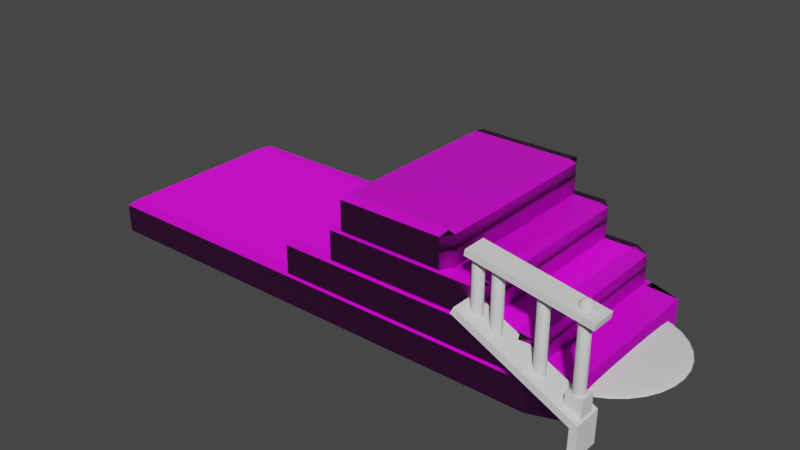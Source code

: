 # Source: StairsOtherworldly.blend  (saved by Blender 3.6.11; exported with 4.5.12 LTS)
import bpy
from mathutils import Matrix  # noqa: F401  (used for matrix-valued properties, if any)

bpy.ops.wm.read_factory_settings(use_empty=True)
scene = bpy.context.scene
scene.name = 'Scene'

# ---- collections
col_collection = bpy.data.collections.new('Collection'); scene.collection.children.link(col_collection)

# ---- images (referenced by path relative to the original .blend; pixels are not part of the script)
import os
ASSET_DIR = os.environ.get("B2B_ASSET_DIR", "")  # directory of the original .blend (textures are referenced by path, not embedded)
HERE = os.path.dirname(os.path.abspath(__file__))  # packed textures are extracted next to this script under _unpacked/

def load_image(name, relpath, width, height, colorspace="sRGB"):
    """Load a texture the original file referenced (path relative to the .blend, or extracted next to this script)."""
    p = next((c for c in (os.path.join(HERE, relpath), os.path.join(ASSET_DIR, relpath)) if relpath and os.path.exists(c)), "")
    if p:
        img = bpy.data.images.load(p, check_existing=True)
        img.name = name
    else:  # same state as the original file: an image datablock whose file is absent (Cycles renders it pink)
        img = bpy.data.images.new(name, width, height)
        img.source = "FILE"
        img.filepath = "//" + (relpath or name)
    img.colorspace_settings.name = colorspace
    return img
img_stairsotherworldly_defaultmaterial_basemap_png = load_image('StairsOtherworldly_DefaultMaterial_BaseMap.png', 'kitchaos stair carpet/StairsOtherworldly_DefaultMaterial_BaseMap.png', 1024, 1024, 'sRGB')
img_stairsotherworldly_defaultmaterial_normal_png = load_image('StairsOtherworldly_DefaultMaterial_Normal.png', 'kitchaos stair carpet/StairsOtherworldly_DefaultMaterial_Normal.png', 1024, 1024, 'Non-Color')

# ---- materials (node trees are filled in below, after node groups)
mat_material = bpy.data.materials.new('Material')
mat_material.use_transparent_shadow = False

# ---- node groups
ng_auto_smooth = bpy.data.node_groups.new('Auto Smooth', 'GeometryNodeTree')
_s = ng_auto_smooth.interface.new_socket(name='Geometry', in_out='OUTPUT', socket_type='NodeSocketGeometry')
_s = ng_auto_smooth.interface.new_socket(name='Geometry', in_out='INPUT', socket_type='NodeSocketGeometry')
_s = ng_auto_smooth.interface.new_socket(name='Angle', in_out='INPUT', socket_type='NodeSocketFloat')
_s.subtype = 'ANGLE'
_s.min_value = 0.0
_s.max_value = 3.142
ng_auto_smooth.is_modifier = True
_N = ng_auto_smooth.nodes; _L = ng_auto_smooth.links
n0 = _N.new('NodeGroupOutput'); n0.name = 'Group Output'; n0.location = (480, -100)
n1 = _N.new('NodeGroupInput'); n1.name = 'Group Input'; n1.location = (-420, -300)
n2 = _N.new('NodeGroupInput'); n2.name = 'Group Input.001'; n2.location = (-60, -100)
n3 = _N.new('GeometryNodeSetShadeSmooth'); n3.name = 'Set Shade Smooth'; n3.location = (120, -100)
n3.domain = 'EDGE'
n4 = _N.new('GeometryNodeSetShadeSmooth'); n4.name = 'Set Shade Smooth.001'; n4.location = (300, -100)
n5 = _N.new('GeometryNodeInputMeshEdgeAngle'); n5.name = 'Edge Angle'; n5.location = (-420, -220)
n6 = _N.new('GeometryNodeInputEdgeSmooth'); n6.name = 'Is Edge Smooth'; n6.location = (-60, -160)
n7 = _N.new('GeometryNodeInputShadeSmooth'); n7.name = 'Is Face Smooth'; n7.location = (-240, -340)
n8 = _N.new('FunctionNodeBooleanMath'); n8.name = 'Boolean Math'; n8.location = (-60, -220)
n9 = _N.new('FunctionNodeCompare'); n9.name = 'Compare'; n9.location = (-240, -180)
n9.operation = 'LESS_EQUAL'
_L.new(n5.outputs[0], n9.inputs[0])
_L.new(n4.outputs[0], n0.inputs[0])
_L.new(n1.outputs[1], n9.inputs[1])
_L.new(n9.outputs[0], n8.inputs[0])
_L.new(n7.outputs[0], n8.inputs[1])
_L.new(n2.outputs[0], n3.inputs[0])
_L.new(n6.outputs[0], n3.inputs[1])
_L.new(n3.outputs[0], n4.inputs[0])
_L.new(n8.outputs[0], n3.inputs[2])
n0.is_active_output = True

# ---- material node trees
mat_material.use_nodes = True; mat_material.node_tree.nodes.clear()
_N = mat_material.node_tree.nodes; _L = mat_material.node_tree.links
n0 = _N.new('ShaderNodeOutputMaterial'); n0.name = 'Material Output'; n0.location = (300, 300)
n1 = _N.new('ShaderNodeBsdfPrincipled'); n1.name = 'Principled BSDF'; n1.location = (10, 300)
n1.distribution = 'GGX'
n1.subsurface_method = 'RANDOM_WALK_SKIN'
n1.inputs[3].default_value = 1.45
n1.inputs[27].default_value = (0.0, 0.0, 0.0, 1.0)
n1.inputs[28].default_value = 1.0
n2 = _N.new('ShaderNodeTexImage'); n2.name = 'Image Texture'; n2.location = (88, -40)
n2.label = 'Base Color'
n2.image = img_stairsotherworldly_defaultmaterial_basemap_png
n3 = _N.new('ShaderNodeTexImage'); n3.name = 'Image Texture.001'; n3.location = (88, -320)
n3.label = 'Normal'
n3.image = img_stairsotherworldly_defaultmaterial_normal_png
n4 = _N.new('ShaderNodeNormalMap'); n4.name = 'Normal Map'; n4.location = (-240, 220)
n5 = _N.new('ShaderNodeMapping'); n5.name = 'Mapping'; n5.location = (230, -40)
n6 = _N.new('NodeReroute'); n6.name = 'Reroute'; n6.location = (38, -420)
n6.width = 16
n6.socket_idname = 'NodeSocketVector'
n7 = _N.new('ShaderNodeTexCoord'); n7.name = 'Texture Coordinate'; n7.location = (30, -40)
n8 = _N.new('NodeFrame'); n8.name = 'Frame'; n8.location = (-1270, 340)
n8.label = 'Mapping'
n8.width = 400
n9 = _N.new('NodeFrame'); n9.name = 'Frame.001'; n9.location = (-628, 540)
n9.label = 'Textures'
n9.width = 358
n2.parent = n9
n3.parent = n9
n5.parent = n8
n6.parent = n9
n7.parent = n8
_L.new(n1.outputs[0], n0.inputs[0])
_L.new(n2.outputs[0], n1.inputs[0])
_L.new(n3.outputs[0], n4.inputs[1])
_L.new(n4.outputs[0], n1.inputs[5])
_L.new(n6.outputs[0], n2.inputs[0])
_L.new(n6.outputs[0], n3.inputs[0])
_L.new(n5.outputs[0], n6.inputs[0])
_L.new(n7.outputs[2], n5.inputs[0])
n0.is_active_output = True

# ---- world
world_world = bpy.data.worlds.new('World'); scene.world = world_world
world_world.use_nodes = True; world_world.node_tree.nodes.clear()
_N = world_world.node_tree.nodes; _L = world_world.node_tree.links
n0 = _N.new('ShaderNodeOutputWorld'); n0.name = 'World Output'; n0.location = (300, 300)
n1 = _N.new('ShaderNodeBackground'); n1.name = 'Background'; n1.location = (10, 300)
n1.inputs[0].default_value = (0.05088, 0.05088, 0.05088, 1.0)
_L.new(n1.outputs[0], n0.inputs[0])
n0.is_active_output = True
world_world.color = (0.05088, 0.05088, 0.05088)
world_world.use_sun_shadow = False
world_world.sun_shadow_jitter_overblur = 0.0

# ---- meshes
me_cube = bpy.data.meshes.new('Cube')
me_cube.from_pydata([(-0.8853, -0.8853, -1.0), (-0.8853, -1.0, -0.8853), (-0.8853, -1.0, 0.8853), (-0.8853, -0.8853, 1.0), (-0.8853, 0.8853, -1.0), (-0.8853, 1.0, -0.8853), (-0.8853, 0.8853, 1.0), (-0.8853, 1.0, 0.8853), (0.8853, -0.8853, -1.0), (1.0, -0.8853, -0.8853), (0.8853, -1.0, -0.8853), (0.8853, -0.8853, 1.0), (0.8853, -1.0, 0.8853), (1.0, -0.8853, 0.8853), (0.8853, 0.8853, -1.0), (0.8853, 1.0, -0.8853), (1.0, 0.8853, -0.8853), (0.8853, 0.8853, 1.0), (1.0, 0.8853, 0.8853), (0.8853, 1.0, 0.8853), (-0.05334, -0.8853, 0.9942), (-0.05334, -1.0, 1.109), (-0.05334, -1.0, 2.879), (-0.05334, -0.8853, 2.994), (-0.05334, 0.8853, 0.9942), (-0.05334, 1.0, 1.109), (-0.05334, 0.8853, 2.994), (-0.05334, 1.0, 2.879), (0.8215, -0.8853, 0.9942), (0.8782, -0.8853, 1.109), (0.8215, -1.0, 1.109), (0.8215, -0.8853, 2.994), (0.8215, -1.0, 2.879), (0.8782, -0.8853, 2.879), (0.8215, 0.8853, 0.9942), (0.8215, 1.0, 1.109), (0.8782, 0.8853, 1.109), (0.8215, 0.8853, 2.994), (0.8782, 0.8853, 2.879), (0.8215, 1.0, 2.879), (0.1423, -0.8853, 3.021), (0.1423, -1.0, 3.136), (0.1423, -1.0, 4.906), (0.1423, -0.8853, 5.021), (0.1423, 0.8853, 3.021), (0.1423, 1.0, 3.136), (0.1423, 0.8853, 5.021), (0.1423, 1.0, 4.906), (0.688, -0.8853, 3.021), (0.7234, -0.8853, 3.136), (0.688, -1.0, 3.136), (0.688, -0.8853, 5.021), (0.688, -1.0, 4.906), (0.7234, -0.8853, 4.906), (0.688, 0.8853, 3.021), (0.688, 1.0, 3.136), (0.7234, 0.8853, 3.136), (0.688, 0.8853, 5.021), (0.7234, 0.8853, 4.906), (0.688, 1.0, 4.906), (0.1903, -0.8853, 5.027), (0.1903, -1.0, 5.141), (0.1903, -1.0, 6.912), (0.1903, -0.8853, 7.027), (0.1903, 0.8853, 5.027), (0.1903, 1.0, 5.141), (0.1903, 0.8853, 7.027), (0.1903, 1.0, 6.912), (0.5698, -0.8853, 5.027), (0.5944, -0.8853, 5.141), (0.5698, -1.0, 5.141), (0.5698, -0.8853, 7.027), (0.5698, -1.0, 6.912), (0.5944, -0.8853, 6.912), (0.5698, 0.8853, 5.027), (0.5698, 1.0, 5.141), (0.5944, 0.8853, 5.141), (0.5698, 0.8853, 7.027), (0.5944, 0.8853, 6.912), (0.5698, 1.0, 6.912)], [], [(10, 12, 2, 1), (16, 18, 13, 9), (17, 6, 3, 11), (5, 7, 19, 15), (8, 9, 10), (11, 12, 13), (14, 15, 16), (17, 18, 19), (14, 4, 5, 15), (6, 17, 19, 7), (18, 16, 15, 19), (8, 14, 16, 9), (17, 11, 13, 18), (12, 10, 9, 13), (0, 8, 10, 1), (11, 3, 2, 12), (4, 14, 8, 0), (30, 32, 22, 21), (36, 38, 33, 29), (37, 26, 23, 31), (25, 27, 39, 35), (28, 29, 30), (31, 32, 33), (34, 35, 36), (37, 38, 39), (34, 24, 25, 35), (26, 37, 39, 27), (38, 36, 35, 39), (28, 34, 36, 29), (37, 31, 33, 38), (32, 30, 29, 33), (20, 28, 30, 21), (31, 23, 22, 32), (24, 34, 28, 20), (50, 52, 42, 41), (56, 58, 53, 49), (57, 46, 43, 51), (45, 47, 59, 55), (48, 49, 50), (51, 52, 53), (54, 55, 56), (57, 58, 59), (54, 44, 45, 55), (46, 57, 59, 47), (58, 56, 55, 59), (48, 54, 56, 49), (57, 51, 53, 58), (52, 50, 49, 53), (40, 48, 50, 41), (51, 43, 42, 52), (44, 54, 48, 40), (70, 72, 62, 61), (76, 78, 73, 69), (77, 66, 63, 71), (65, 67, 79, 75), (68, 69, 70), (71, 72, 73), (74, 75, 76), (77, 78, 79), (74, 64, 65, 75), (66, 77, 79, 67), (78, 76, 75, 79), (68, 74, 76, 69), (77, 71, 73, 78), (72, 70, 69, 73), (60, 68, 70, 61), (71, 63, 62, 72), (64, 74, 68, 60)])
me_cube.polygons.foreach_set('use_smooth', [True] * 68)
_uv = me_cube.uv_layers.new(name='UVMap')
_uv.uv.foreach_set('vector', [0.4994, 0.5006, 0.4994, 0.7494, 0.2506, 0.7494, 0.2506, 0.5006, 0.0005897, 0.2506, 0.2494, 0.2506, 0.2494, 0.4994, 0.0005897, 0.4994, 0.7494, 0.2494, 0.5006, 0.2494, 0.5006, 0.0005897, 0.7494, 0.0005897, 0.2506, 0.4994, 0.2506, 0.2506, 0.4994, 0.2506, 0.4994, 0.4994, 0.8051, 0.7506, 0.8051, 0.7734, 0.7853, 0.762, 0.7644, 0.762, 0.7841, 0.7506, 0.7841, 0.7734, 0.7644, 0.7986, 0.7841, 0.81, 0.7644, 0.8214, 0.7644, 0.786, 0.7841, 0.7746, 0.7841, 0.7974, 0.9508, 0.7494, 0.9508, 0.5006, 0.9736, 0.5006, 0.9736, 0.7494, 0.9754, 0.0005897, 0.9754, 0.2494, 0.9526, 0.2494, 0.9526, 0.0005897, 0.2121, 0.9994, 0.2121, 0.7506, 0.2349, 0.7506, 0.2349, 0.9994, 0.9748, 0.7494, 0.9748, 0.5006, 0.9976, 0.5006, 0.9976, 0.7494, 0.9994, 0.0005897, 0.9994, 0.2494, 0.9766, 0.2494, 0.9766, 0.0005897, 0.2506, 0.9994, 0.2506, 0.7506, 0.2734, 0.7506, 0.2734, 0.9994, 0.1641, 0.9994, 0.1641, 0.7506, 0.1869, 0.7506, 0.1869, 0.9994, 0.2109, 0.7506, 0.2109, 0.9994, 0.1881, 0.9994, 0.1881, 0.7506, 0.2494, 0.5006, 0.2494, 0.7494, 0.0005897, 0.7494, 0.0005897, 0.5006, 0.6235, 0.5006, 0.6235, 0.7494, 0.5006, 0.7494, 0.5006, 0.5006, 0.2494, 0.0005897, 0.2494, 0.2494, 0.0005897, 0.2494, 0.0005897, 0.0005897, 0.8735, 0.2494, 0.7506, 0.2494, 0.7506, 0.0005897, 0.8735, 0.0005897, 0.7488, 0.7494, 0.7488, 0.5006, 0.8718, 0.5006, 0.8718, 0.7494, 0.4798, 0.7506, 0.4937, 0.762, 0.4798, 0.7734, 0.4798, 0.813, 0.4974, 0.7986, 0.4974, 0.8165, 0.7853, 0.7986, 0.8029, 0.813, 0.7853, 0.8165, 0.4937, 0.7974, 0.4798, 0.786, 0.4937, 0.7746, 0.5006, 0.8735, 0.5006, 0.7506, 0.5234, 0.7506, 0.5234, 0.8735, 0.4558, 0.8735, 0.4558, 0.7506, 0.4786, 0.7506, 0.4786, 0.8735, 0.98, 0.4994, 0.98, 0.2506, 0.998, 0.2506, 0.998, 0.4994, 0.2746, 0.9994, 0.2746, 0.7506, 0.2926, 0.7506, 0.2926, 0.9994, 0.3117, 0.7506, 0.3117, 0.9994, 0.2937, 0.9994, 0.2937, 0.7506, 0.9608, 0.4994, 0.9608, 0.2506, 0.9788, 0.2506, 0.9788, 0.4994, 0.5714, 0.7506, 0.5714, 0.8735, 0.5486, 0.8735, 0.5486, 0.7506, 0.5474, 0.7506, 0.5474, 0.8735, 0.5246, 0.8735, 0.5246, 0.7506, 0.6247, 0.5006, 0.7477, 0.5006, 0.7477, 0.7494, 0.6247, 0.7494, 0.9497, 0.5006, 0.9497, 0.7494, 0.873, 0.7494, 0.873, 0.5006, 0.4994, 0.0005897, 0.4994, 0.2494, 0.2506, 0.2494, 0.2506, 0.0005897, 0.7506, 0.2506, 0.8273, 0.2506, 0.8273, 0.4994, 0.7506, 0.4994, 0.9514, 0.0005897, 0.9514, 0.2494, 0.8747, 0.2494, 0.8747, 0.0005897, 0.8201, 0.7805, 0.8201, 0.7974, 0.8033, 0.7959, 0.2361, 0.7974, 0.2361, 0.7746, 0.2485, 0.786, 0.7853, 0.7805, 0.8021, 0.7959, 0.7853, 0.7974, 0.2485, 0.7734, 0.2361, 0.762, 0.2485, 0.7506, 0.6193, 0.7506, 0.6193, 0.8273, 0.5965, 0.8273, 0.5965, 0.7506, 0.5725, 0.8273, 0.5725, 0.7506, 0.5953, 0.7506, 0.5953, 0.8273, 0.3129, 0.9994, 0.3129, 0.7506, 0.3298, 0.7506, 0.3298, 0.9994, 0.3671, 0.9994, 0.367, 0.7506, 0.3839, 0.7506, 0.3839, 0.9994, 0.3659, 0.7506, 0.3659, 0.9994, 0.349, 0.9994, 0.349, 0.7506, 0.3309, 0.9994, 0.3309, 0.7506, 0.3478, 0.7506, 0.3478, 0.9994, 0.6433, 0.7506, 0.6433, 0.8273, 0.6205, 0.8273, 0.6205, 0.7506, 0.6673, 0.7506, 0.6673, 0.8273, 0.6445, 0.8273, 0.6445, 0.7506, 0.8285, 0.2506, 0.9051, 0.2506, 0.9051, 0.4994, 0.8285, 0.4994, 0.9597, 0.2506, 0.9597, 0.4994, 0.9063, 0.4994, 0.9063, 0.2506, 0.7494, 0.2506, 0.7494, 0.4994, 0.5006, 0.4994, 0.5006, 0.2506, 0.0005897, 0.7506, 0.05392, 0.7506, 0.05392, 0.9994, 0.0005897, 0.9994, 0.1629, 0.7506, 0.1629, 0.9994, 0.1096, 0.9994, 0.1096, 0.7506, 0.8206, 0.8143, 0.8041, 0.815, 0.8041, 0.7986, 0.6861, 0.8209, 0.7026, 0.8051, 0.7026, 0.8216, 0.8181, 0.7506, 0.8181, 0.7734, 0.8062, 0.762, 0.6685, 0.8058, 0.6849, 0.8051, 0.6849, 0.8216, 0.7632, 0.7506, 0.7632, 0.8039, 0.7404, 0.8039, 0.7404, 0.7506, 0.7164, 0.8039, 0.7164, 0.7506, 0.7392, 0.7506, 0.7392, 0.8039, 0.3851, 0.9994, 0.3851, 0.7506, 0.4016, 0.7506, 0.4016, 0.9994, 0.4028, 0.9994, 0.4028, 0.7506, 0.4193, 0.7506, 0.4193, 0.9994, 0.4546, 0.7506, 0.4546, 0.9994, 0.4381, 0.9994, 0.4381, 0.7506, 0.4204, 0.9994, 0.4204, 0.7506, 0.4369, 0.7506, 0.4369, 0.9994, 0.6685, 0.8039, 0.6685, 0.7506, 0.6913, 0.7506, 0.6913, 0.8039, 0.7152, 0.7506, 0.7152, 0.8039, 0.6924, 0.8039, 0.6924, 0.7506, 0.0551, 0.7506, 0.1084, 0.7506, 0.1084, 0.9994, 0.0551, 0.9994])
me_cube.materials.append(mat_material)
me_cube.use_remesh_fix_poles = True
me_cube.use_remesh_preserve_attributes = False
me_cube.update()
me_sphere = bpy.data.meshes.new('Sphere')
me_sphere.from_pydata([(0.0, 0.5556, 0.8315), (0.0, 0.8315, 0.5556), (0.0, 0.9808, 0.1951), (0.0, 0.8315, -0.5556), (0.1084, 0.5449, 0.8315), (0.1622, 0.8155, 0.5556), (0.1913, 0.9619, 0.1951), (0.1951, 0.9808, -4.371e-08), (0.1913, 0.9619, -0.1951), (0.1622, 0.8155, -0.5556), (0.2126, 0.5133, 0.8315), (0.3182, 0.7682, 0.5556), (0.3753, 0.9061, 0.1951), (0.3827, 0.9239, -4.371e-08), (0.3753, 0.9061, -0.1951), (0.3182, 0.7682, -0.5556), (0.3087, 0.4619, 0.8315), (0.4619, 0.6913, 0.5556), (0.5449, 0.8155, 0.1951), (0.5556, 0.8315, -4.371e-08), (0.5449, 0.8155, -0.1951), (0.4619, 0.6913, -0.5556), (0.3928, 0.3928, 0.8315), (0.5879, 0.5879, 0.5556), (0.6935, 0.6935, 0.1951), (0.7071, 0.7071, -4.371e-08), (0.6935, 0.6935, -0.1951), (0.5879, 0.5879, -0.5556), (0.4619, 0.3087, 0.8315), (0.6913, 0.4619, 0.5556), (0.8155, 0.5449, 0.1951), (0.8315, 0.5556, -4.371e-08), (0.8155, 0.5449, -0.1951), (0.6913, 0.4619, -0.5556), (0.5133, 0.2126, 0.8315), (0.7682, 0.3182, 0.5556), (0.9061, 0.3753, 0.1951), (0.9239, 0.3827, -4.371e-08), (0.9061, 0.3753, -0.1951), (0.7682, 0.3182, -0.5556), (0.5449, 0.1084, 0.8315), (0.8155, 0.1622, 0.5556), (0.9619, 0.1913, 0.1951), (0.9808, 0.1951, -4.371e-08), (0.9619, 0.1913, -0.1951), (0.8155, 0.1622, -0.5556), (0.5556, -1.134e-07, 0.8315), (0.8315, -9.109e-08, 0.5556), (0.9808, -9.109e-08, 0.1951), (1.0, -1.656e-07, -4.371e-08), (0.9808, -9.109e-08, -0.1951), (0.8315, -1.06e-07, -0.5556), (0.5449, -0.1084, 0.8315), (0.8155, -0.1622, 0.5556), (0.9619, -0.1913, 0.1951), (0.9808, -0.1951, -4.371e-08), (0.9619, -0.1913, -0.1951), (0.8155, -0.1622, -0.5556), (0.5133, -0.2126, 0.8315), (0.7682, -0.3182, 0.5556), (0.9061, -0.3753, 0.1951), (0.9239, -0.3827, -4.371e-08), (0.9061, -0.3753, -0.1951), (0.7682, -0.3182, -0.5556), (0.4619, -0.3087, 0.8315), (0.6913, -0.4619, 0.5556), (0.8155, -0.5449, 0.1951), (0.8315, -0.5556, -4.371e-08), (0.8155, -0.5449, -0.1951), (0.6913, -0.4619, -0.5556), (0.3928, -0.3928, 0.8315), (0.5879, -0.5879, 0.5556), (0.6935, -0.6935, 0.1951), (0.7071, -0.7071, -4.371e-08), (0.6935, -0.6935, -0.1951), (0.5879, -0.5879, -0.5556), (0.3087, -0.4619, 0.8315), (0.4619, -0.6913, 0.5556), (0.5449, -0.8155, 0.1951), (0.5556, -0.8315, -4.371e-08), (0.5449, -0.8155, -0.1951), (0.4619, -0.6913, -0.5556), (0.2126, -0.5133, 0.8315), (0.3182, -0.7682, 0.5556), (0.3753, -0.9061, 0.1951), (0.3827, -0.9239, -4.371e-08), (0.3753, -0.9061, -0.1951), (0.3182, -0.7682, -0.5556), (0.1084, -0.5449, 0.8315), (0.1622, -0.8155, 0.5556), (0.1913, -0.9619, 0.1951), (0.1951, -0.9808, -4.371e-08), (0.1913, -0.9619, -0.1951), (0.1622, -0.8155, -0.5556), (-6.49e-08, -0.5556, 0.8315), (-1.275e-08, -0.8315, 0.5556), (-7.235e-08, -0.9808, 0.1951), (-2.661e-07, -1.0, -4.371e-08), (-7.235e-08, -0.9808, -0.1951), (-4.255e-08, -0.8315, -0.5556), (-0.1084, -0.5449, 0.8315), (-0.1622, -0.8155, 0.5556), (-0.1913, -0.9619, 0.1951), (-0.1951, -0.9808, -4.371e-08), (-0.1913, -0.9619, -0.1951), (-0.1622, -0.8155, -0.5556), (-0.2126, -0.5133, 0.8315), (-0.3182, -0.7682, 0.5556), (-0.3753, -0.9061, 0.1951), (-0.3827, -0.9239, -4.371e-08), (-0.3753, -0.9061, -0.1951), (-0.3182, -0.7682, -0.5556), (-0.3087, -0.4619, 0.8315), (-0.4619, -0.6913, 0.5556), (-0.5449, -0.8155, 0.1951), (-0.5556, -0.8315, -4.371e-08), (-0.5449, -0.8155, -0.1951), (-0.4619, -0.6913, -0.5556), (-0.3928, -0.3928, 0.8315), (-0.5879, -0.5879, 0.5556), (-0.6935, -0.6935, 0.1951), (-0.7071, -0.7071, -4.371e-08), (-0.6935, -0.6935, -0.1951), (-0.5879, -0.5879, -0.5556), (-0.4619, -0.3087, 0.8315), (-0.6913, -0.4619, 0.5556), (-0.8155, -0.5449, 0.1951), (-0.8315, -0.5556, -4.371e-08), (-0.8155, -0.5449, -0.1951), (-0.6913, -0.4619, -0.5556), (-8.077e-08, -1.209e-07, 1.0), (-0.5133, -0.2126, 0.8315), (-0.7682, -0.3182, 0.5556), (-0.9061, -0.3753, 0.1951), (-0.9239, -0.3827, -4.371e-08), (-0.9061, -0.3753, -0.1951), (-0.7682, -0.3182, -0.5556), (-0.5449, -0.1084, 0.8315), (-0.8155, -0.1622, 0.5556), (-0.9619, -0.1913, 0.1951), (-0.9808, -0.1951, -4.371e-08), (-0.9619, -0.1913, -0.1951), (-0.8155, -0.1622, -0.5556), (-0.5556, 5.771e-09, 0.8315), (-0.8315, -4.638e-08, 0.5556), (-0.9808, 7.283e-08, 0.1951), (-1.0, 3.858e-07, -4.371e-08), (-0.9808, 7.283e-08, -0.1951), (-0.8315, -3.148e-08, -0.5556), (-0.5449, 0.1084, 0.8315), (-0.8155, 0.1622, 0.5556), (-0.9619, 0.1913, 0.1951), (-0.9808, 0.1951, -4.371e-08), (-0.9619, 0.1913, -0.1951), (-0.8155, 0.1622, -0.5556), (-0.5133, 0.2126, 0.8315), (-0.7682, 0.3182, 0.5556), (-0.9061, 0.3753, 0.1951), (-0.9239, 0.3827, -4.371e-08), (-0.9061, 0.3753, -0.1951), (-0.7682, 0.3182, -0.5556), (-0.4619, 0.3087, 0.8315), (-0.6913, 0.4619, 0.5556), (-0.8155, 0.5449, 0.1951), (-0.8315, 0.5556, -4.371e-08), (-0.8155, 0.5449, -0.1951), (-0.6913, 0.4619, -0.5556), (-0.3928, 0.3928, 0.8315), (-0.5879, 0.5879, 0.5556), (-0.6935, 0.6935, 0.1951), (-0.7071, 0.7071, -4.371e-08), (-0.6935, 0.6935, -0.1951), (-0.5879, 0.5879, -0.5556), (-0.3087, 0.4619, 0.8315), (-0.4619, 0.6913, 0.5556), (-0.5449, 0.8155, 0.1951), (-0.5556, 0.8315, -4.371e-08), (-0.5449, 0.8155, -0.1951), (-0.4619, 0.6913, -0.5556), (-0.2126, 0.5133, 0.8315), (-0.3182, 0.7682, 0.5556), (-0.3753, 0.9061, 0.1951), (-0.3827, 0.9239, -4.371e-08), (-0.3753, 0.9061, -0.1951), (-0.3182, 0.7682, -0.5556), (-0.1084, 0.5449, 0.8315), (-0.1622, 0.8155, 0.5556), (-0.1913, 0.9619, 0.1951), (-0.1951, 0.9808, -4.371e-08), (-0.1913, 0.9619, -0.1951), (-0.1622, 0.8155, -0.5556), (5.386e-07, 1.0, -4.371e-08), (2.257e-07, 0.9808, -0.1951), (0.0, -8.742e-08, -1.0)], [], [(3, 192, 8, 9), (192, 191, 7, 8), (1, 0, 4, 5), (9, 15, 193), (2, 1, 5, 6), (10, 130, 16), (191, 2, 6, 7), (4, 130, 10), (21, 193, 15), (7, 6, 12, 13), (8, 7, 13, 14), (5, 4, 10, 11), (6, 5, 11, 12), (27, 193, 21), (11, 10, 16, 17), (9, 8, 14, 15), (12, 11, 17, 18), (16, 130, 22), (13, 12, 18, 19), (15, 14, 20, 21), (14, 13, 19, 20), (22, 130, 28), (19, 18, 24, 25), (21, 20, 26, 27), (20, 19, 25, 26), (17, 16, 22, 23), (33, 193, 27), (18, 17, 23, 24), (22, 28, 29, 23), (39, 193, 33), (24, 23, 29, 30), (28, 130, 34), (25, 24, 30, 31), (27, 26, 32, 33), (26, 25, 31, 32), (34, 130, 40), (33, 32, 38, 39), (32, 31, 37, 38), (29, 28, 34, 35), (45, 193, 39), (30, 29, 35, 36), (36, 35, 41, 42), (51, 193, 45), (31, 30, 36, 37), (40, 130, 46), (37, 36, 42, 43), (39, 38, 44, 45), (38, 37, 43, 44), (35, 34, 40, 41), (45, 44, 50, 51), (46, 130, 52), (41, 40, 46, 47), (51, 57, 193), (42, 41, 47, 48), (48, 47, 53, 54), (43, 42, 48, 49), (44, 43, 49, 50), (52, 130, 58), (63, 193, 57), (49, 48, 54, 55), (51, 50, 56, 57), (50, 49, 55, 56), (47, 46, 52, 53), (58, 130, 64), (57, 56, 62, 63), (63, 69, 193), (53, 52, 58, 59), (54, 53, 59, 60), (59, 65, 66, 60), (55, 54, 60, 61), (56, 55, 61, 62), (75, 193, 69), (64, 130, 70), (61, 60, 66, 67), (63, 62, 68, 69), (62, 61, 67, 68), (59, 58, 64, 65), (70, 130, 76), (68, 74, 75, 69), (65, 64, 70, 71), (75, 81, 193), (66, 65, 71, 72), (71, 77, 78, 72), (67, 66, 72, 73), (68, 67, 73, 74), (76, 130, 82), (87, 193, 81), (73, 72, 78, 79), (74, 73, 79, 80), (71, 70, 76, 77), (77, 76, 82, 83), (80, 86, 87, 81), (75, 74, 80, 81), (87, 93, 193), (78, 77, 83, 84), (82, 130, 88), (79, 78, 84, 85), (80, 79, 85, 86), (88, 130, 94), (99, 193, 93), (85, 84, 90, 91), (86, 85, 91, 92), (83, 82, 88, 89), (84, 83, 89, 90), (105, 193, 99), (88, 94, 95, 89), (87, 86, 92, 93), (90, 89, 95, 96), (94, 130, 100), (91, 90, 96, 97), (93, 92, 98, 99), (92, 91, 97, 98), (100, 130, 106), (99, 98, 104, 105), (98, 97, 103, 104), (95, 94, 100, 101), (111, 193, 105), (96, 95, 101, 102), (100, 106, 107, 101), (117, 193, 111), (97, 96, 102, 103), (102, 101, 107, 108), (106, 130, 112), (103, 102, 108, 109), (105, 104, 110, 111), (104, 103, 109, 110), (112, 130, 118), (111, 110, 116, 117), (110, 109, 115, 116), (107, 106, 112, 113), (123, 193, 117), (108, 107, 113, 114), (114, 113, 119, 120), (109, 108, 114, 115), (129, 193, 123), (118, 130, 124), (115, 114, 120, 121), (117, 116, 122, 123), (116, 115, 121, 122), (113, 112, 118, 119), (123, 122, 128, 129), (124, 130, 131), (119, 118, 124, 125), (129, 136, 193), (120, 119, 125, 126), (126, 125, 132, 133), (121, 120, 126, 127), (122, 121, 127, 128), (130, 137, 131), (142, 193, 136), (127, 126, 133, 134), (129, 128, 135, 136), (128, 127, 134, 135), (125, 124, 131, 132), (137, 130, 143), (136, 135, 141, 142), (142, 148, 193), (132, 131, 137, 138), (133, 132, 138, 139), (138, 144, 145, 139), (134, 133, 139, 140), (135, 134, 140, 141), (154, 193, 148), (143, 130, 149), (140, 139, 145, 146), (142, 141, 147, 148), (141, 140, 146, 147), (138, 137, 143, 144), (144, 143, 149, 150), (147, 153, 154, 148), (154, 160, 193), (145, 144, 150, 151), (149, 130, 155), (146, 145, 151, 152), (147, 146, 152, 153), (155, 130, 161), (166, 193, 160), (152, 151, 157, 158), (153, 152, 158, 159), (150, 149, 155, 156), (151, 150, 156, 157), (172, 193, 166), (156, 155, 161, 162), (154, 153, 159, 160), (157, 156, 162, 163), (161, 130, 167), (158, 157, 163, 164), (160, 159, 165, 166), (159, 158, 164, 165), (167, 130, 173), (164, 163, 169, 170), (166, 165, 171, 172), (165, 164, 170, 171), (162, 161, 167, 168), (178, 193, 172), (163, 162, 168, 169), (167, 173, 174, 168), (184, 193, 178), (169, 168, 174, 175), (173, 130, 179), (170, 169, 175, 176), (172, 171, 177, 178), (171, 170, 176, 177), (179, 130, 185), (178, 177, 183, 184), (177, 176, 182, 183), (174, 173, 179, 180), (190, 193, 184), (175, 174, 180, 181), (179, 185, 186, 180), (3, 193, 190), (176, 175, 181, 182), (181, 180, 186, 187), (185, 130, 0), (182, 181, 187, 188), (184, 183, 189, 190), (183, 182, 188, 189), (190, 189, 192, 3), (189, 188, 191, 192), (186, 185, 0, 1), (187, 186, 1, 2), (188, 187, 2, 191), (0, 130, 4), (3, 9, 193)])
me_sphere.polygons.foreach_set('use_smooth', [True] * 224)
_uv = me_sphere.uv_layers.new(name='UVMap')
_uv.uv.foreach_set('vector', [0.75, 0.3125, 0.75, 0.4375, 0.7188, 0.4375, 0.7188, 0.3125, 0.75, 0.4375, 0.75, 0.5, 0.7188, 0.5, 0.7188, 0.4375, 0.75, 0.6875, 0.75, 0.8125, 0.7188, 0.8125, 0.7188, 0.6875, 0.7188, 0.3125, 0.6875, 0.3125, 0.7031, 0.0, 0.75, 0.5625, 0.75, 0.6875, 0.7188, 0.6875, 0.7188, 0.5625, 0.6875, 0.8125, 0.6719, 1.0, 0.6562, 0.8125, 0.75, 0.5, 0.75, 0.5625, 0.7188, 0.5625, 0.7188, 0.5, 0.7188, 0.8125, 0.7031, 1.0, 0.6875, 0.8125, 0.6562, 0.3125, 0.6719, 0.0, 0.6875, 0.3125, 0.7188, 0.5, 0.7188, 0.5625, 0.6875, 0.5625, 0.6875, 0.5, 0.7188, 0.4375, 0.7188, 0.5, 0.6875, 0.5, 0.6875, 0.4375, 0.7188, 0.6875, 0.7188, 0.8125, 0.6875, 0.8125, 0.6875, 0.6875, 0.7188, 0.5625, 0.7188, 0.6875, 0.6875, 0.6875, 0.6875, 0.5625, 0.625, 0.3125, 0.6406, 0.0, 0.6562, 0.3125, 0.6875, 0.6875, 0.6875, 0.8125, 0.6562, 0.8125, 0.6562, 0.6875, 0.7188, 0.3125, 0.7188, 0.4375, 0.6875, 0.4375, 0.6875, 0.3125, 0.6875, 0.5625, 0.6875, 0.6875, 0.6562, 0.6875, 0.6562, 0.5625, 0.6562, 0.8125, 0.6406, 1.0, 0.625, 0.8125, 0.6875, 0.5, 0.6875, 0.5625, 0.6562, 0.5625, 0.6562, 0.5, 0.6875, 0.3125, 0.6875, 0.4375, 0.6562, 0.4375, 0.6562, 0.3125, 0.6875, 0.4375, 0.6875, 0.5, 0.6562, 0.5, 0.6562, 0.4375, 0.625, 0.8125, 0.6094, 1.0, 0.5938, 0.8125, 0.6562, 0.5, 0.6562, 0.5625, 0.625, 0.5625, 0.625, 0.5, 0.6562, 0.3125, 0.6562, 0.4375, 0.625, 0.4375, 0.625, 0.3125, 0.6562, 0.4375, 0.6562, 0.5, 0.625, 0.5, 0.625, 0.4375, 0.6562, 0.6875, 0.6562, 0.8125, 0.625, 0.8125, 0.625, 0.6875, 0.5938, 0.3125, 0.6094, 0.0, 0.625, 0.3125, 0.6562, 0.5625, 0.6562, 0.6875, 0.625, 0.6875, 0.625, 0.5625, 0.625, 0.8125, 0.5938, 0.8125, 0.5938, 0.6875, 0.625, 0.6875, 0.5625, 0.3125, 0.5781, 0.0, 0.5938, 0.3125, 0.625, 0.5625, 0.625, 0.6875, 0.5938, 0.6875, 0.5938, 0.5625, 0.5938, 0.8125, 0.5781, 1.0, 0.5625, 0.8125, 0.625, 0.5, 0.625, 0.5625, 0.5938, 0.5625, 0.5938, 0.5, 0.625, 0.3125, 0.625, 0.4375, 0.5938, 0.4375, 0.5938, 0.3125, 0.625, 0.4375, 0.625, 0.5, 0.5938, 0.5, 0.5938, 0.4375, 0.5625, 0.8125, 0.5469, 1.0, 0.5312, 0.8125, 0.5938, 0.3125, 0.5938, 0.4375, 0.5625, 0.4375, 0.5625, 0.3125, 0.5938, 0.4375, 0.5938, 0.5, 0.5625, 0.5, 0.5625, 0.4375, 0.5938, 0.6875, 0.5938, 0.8125, 0.5625, 0.8125, 0.5625, 0.6875, 0.5312, 0.3125, 0.5469, 0.0, 0.5625, 0.3125, 0.5938, 0.5625, 0.5938, 0.6875, 0.5625, 0.6875, 0.5625, 0.5625, 0.5625, 0.5625, 0.5625, 0.6875, 0.5312, 0.6875, 0.5312, 0.5625, 0.5, 0.3125, 0.5156, 0.0, 0.5312, 0.3125, 0.5938, 0.5, 0.5938, 0.5625, 0.5625, 0.5625, 0.5625, 0.5, 0.5312, 0.8125, 0.5156, 1.0, 0.5, 0.8125, 0.5625, 0.5, 0.5625, 0.5625, 0.5312, 0.5625, 0.5312, 0.5, 0.5625, 0.3125, 0.5625, 0.4375, 0.5312, 0.4375, 0.5312, 0.3125, 0.5625, 0.4375, 0.5625, 0.5, 0.5312, 0.5, 0.5312, 0.4375, 0.5625, 0.6875, 0.5625, 0.8125, 0.5312, 0.8125, 0.5312, 0.6875, 0.5312, 0.3125, 0.5312, 0.4375, 0.5, 0.4375, 0.5, 0.3125, 0.5, 0.8125, 0.4844, 1.0, 0.4687, 0.8125, 0.5312, 0.6875, 0.5312, 0.8125, 0.5, 0.8125, 0.5, 0.6875, 0.5, 0.3125, 0.4687, 0.3125, 0.4844, 0.0, 0.5312, 0.5625, 0.5312, 0.6875, 0.5, 0.6875, 0.5, 0.5625, 0.5, 0.5625, 0.5, 0.6875, 0.4687, 0.6875, 0.4688, 0.5625, 0.5312, 0.5, 0.5312, 0.5625, 0.5, 0.5625, 0.5, 0.5, 0.5312, 0.4375, 0.5312, 0.5, 0.5, 0.5, 0.5, 0.4375, 0.4687, 0.8125, 0.4531, 1.0, 0.4375, 0.8125, 0.4375, 0.3125, 0.4531, 0.0, 0.4687, 0.3125, 0.5, 0.5, 0.5, 0.5625, 0.4688, 0.5625, 0.4687, 0.5, 0.5, 0.3125, 0.5, 0.4375, 0.4688, 0.4375, 0.4687, 0.3125, 0.5, 0.4375, 0.5, 0.5, 0.4687, 0.5, 0.4688, 0.4375, 0.5, 0.6875, 0.5, 0.8125, 0.4687, 0.8125, 0.4687, 0.6875, 0.4375, 0.8125, 0.4219, 1.0, 0.4062, 0.8125, 0.4687, 0.3125, 0.4688, 0.4375, 0.4375, 0.4375, 0.4375, 0.3125, 0.4375, 0.3125, 0.4062, 0.3125, 0.4219, 0.0, 0.4687, 0.6875, 0.4687, 0.8125, 0.4375, 0.8125, 0.4375, 0.6875, 0.4688, 0.5625, 0.4687, 0.6875, 0.4375, 0.6875, 0.4375, 0.5625, 0.4375, 0.6875, 0.4062, 0.6875, 0.4062, 0.5625, 0.4375, 0.5625, 0.4687, 0.5, 0.4688, 0.5625, 0.4375, 0.5625, 0.4375, 0.5, 0.4688, 0.4375, 0.4687, 0.5, 0.4375, 0.5, 0.4375, 0.4375, 0.375, 0.3125, 0.3906, 0.0, 0.4062, 0.3125, 0.4062, 0.8125, 0.3906, 1.0, 0.375, 0.8125, 0.4375, 0.5, 0.4375, 0.5625, 0.4062, 0.5625, 0.4062, 0.5, 0.4375, 0.3125, 0.4375, 0.4375, 0.4062, 0.4375, 0.4062, 0.3125, 0.4375, 0.4375, 0.4375, 0.5, 0.4062, 0.5, 0.4062, 0.4375, 0.4375, 0.6875, 0.4375, 0.8125, 0.4062, 0.8125, 0.4062, 0.6875, 0.375, 0.8125, 0.3594, 1.0, 0.3438, 0.8125, 0.4062, 0.4375, 0.375, 0.4375, 0.375, 0.3125, 0.4062, 0.3125, 0.4062, 0.6875, 0.4062, 0.8125, 0.375, 0.8125, 0.375, 0.6875, 0.375, 0.3125, 0.3438, 0.3125, 0.3594, 0.0, 0.4062, 0.5625, 0.4062, 0.6875, 0.375, 0.6875, 0.375, 0.5625, 0.375, 0.6875, 0.3438, 0.6875, 0.3438, 0.5625, 0.375, 0.5625, 0.4062, 0.5, 0.4062, 0.5625, 0.375, 0.5625, 0.375, 0.5, 0.4062, 0.4375, 0.4062, 0.5, 0.375, 0.5, 0.375, 0.4375, 0.3438, 0.8125, 0.3281, 1.0, 0.3125, 0.8125, 0.3125, 0.3125, 0.3281, 0.0, 0.3438, 0.3125, 0.375, 0.5, 0.375, 0.5625, 0.3438, 0.5625, 0.3437, 0.5, 0.375, 0.4375, 0.375, 0.5, 0.3437, 0.5, 0.3438, 0.4375, 0.375, 0.6875, 0.375, 0.8125, 0.3438, 0.8125, 0.3438, 0.6875, 0.3438, 0.6875, 0.3438, 0.8125, 0.3125, 0.8125, 0.3125, 0.6875, 0.3438, 0.4375, 0.3125, 0.4375, 0.3125, 0.3125, 0.3438, 0.3125, 0.375, 0.3125, 0.375, 0.4375, 0.3438, 0.4375, 0.3438, 0.3125, 0.3125, 0.3125, 0.2812, 0.3125, 0.2969, 0.0, 0.3438, 0.5625, 0.3438, 0.6875, 0.3125, 0.6875, 0.3125, 0.5625, 0.3125, 0.8125, 0.2969, 1.0, 0.2812, 0.8125, 0.3437, 0.5, 0.3438, 0.5625, 0.3125, 0.5625, 0.3125, 0.5, 0.3438, 0.4375, 0.3437, 0.5, 0.3125, 0.5, 0.3125, 0.4375, 0.2812, 0.8125, 0.2656, 1.0, 0.25, 0.8125, 0.25, 0.3125, 0.2656, 0.0, 0.2812, 0.3125, 0.3125, 0.5, 0.3125, 0.5625, 0.2812, 0.5625, 0.2812, 0.5, 0.3125, 0.4375, 0.3125, 0.5, 0.2812, 0.5, 0.2812, 0.4375, 0.3125, 0.6875, 0.3125, 0.8125, 0.2812, 0.8125, 0.2812, 0.6875, 0.3125, 0.5625, 0.3125, 0.6875, 0.2812, 0.6875, 0.2812, 0.5625, 0.2188, 0.3125, 0.2344, 0.0, 0.25, 0.3125, 0.2812, 0.8125, 0.25, 0.8125, 0.25, 0.6875, 0.2812, 0.6875, 0.3125, 0.3125, 0.3125, 0.4375, 0.2812, 0.4375, 0.2812, 0.3125, 0.2812, 0.5625, 0.2812, 0.6875, 0.25, 0.6875, 0.25, 0.5625, 0.25, 0.8125, 0.2344, 1.0, 0.2188, 0.8125, 0.2812, 0.5, 0.2812, 0.5625, 0.25, 0.5625, 0.25, 0.5, 0.2812, 0.3125, 0.2812, 0.4375, 0.25, 0.4375, 0.25, 0.3125, 0.2812, 0.4375, 0.2812, 0.5, 0.25, 0.5, 0.25, 0.4375, 0.2188, 0.8125, 0.2031, 1.0, 0.1875, 0.8125, 0.25, 0.3125, 0.25, 0.4375, 0.2188, 0.4375, 0.2188, 0.3125, 0.25, 0.4375, 0.25, 0.5, 0.2187, 0.5, 0.2188, 0.4375, 0.25, 0.6875, 0.25, 0.8125, 0.2188, 0.8125, 0.2188, 0.6875, 0.1875, 0.3125, 0.2031, 0.0, 0.2188, 0.3125, 0.25, 0.5625, 0.25, 0.6875, 0.2188, 0.6875, 0.2188, 0.5625, 0.2188, 0.8125, 0.1875, 0.8125, 0.1875, 0.6875, 0.2188, 0.6875, 0.1563, 0.3125, 0.1719, 0.0, 0.1875, 0.3125, 0.25, 0.5, 0.25, 0.5625, 0.2188, 0.5625, 0.2187, 0.5, 0.2188, 0.5625, 0.2188, 0.6875, 0.1875, 0.6875, 0.1875, 0.5625, 0.1875, 0.8125, 0.1719, 1.0, 0.1562, 0.8125, 0.2187, 0.5, 0.2188, 0.5625, 0.1875, 0.5625, 0.1875, 0.5, 0.2188, 0.3125, 0.2188, 0.4375, 0.1875, 0.4375, 0.1875, 0.3125, 0.2188, 0.4375, 0.2187, 0.5, 0.1875, 0.5, 0.1875, 0.4375, 0.1562, 0.8125, 0.1406, 1.0, 0.125, 0.8125, 0.1875, 0.3125, 0.1875, 0.4375, 0.1562, 0.4375, 0.1563, 0.3125, 0.1875, 0.4375, 0.1875, 0.5, 0.1562, 0.5, 0.1562, 0.4375, 0.1875, 0.6875, 0.1875, 0.8125, 0.1562, 0.8125, 0.1563, 0.6875, 0.125, 0.3125, 0.1406, 0.0, 0.1563, 0.3125, 0.1875, 0.5625, 0.1875, 0.6875, 0.1563, 0.6875, 0.1562, 0.5625, 0.1562, 0.5625, 0.1563, 0.6875, 0.125, 0.6875, 0.125, 0.5625, 0.1875, 0.5, 0.1875, 0.5625, 0.1562, 0.5625, 0.1562, 0.5, 0.09375, 0.3125, 0.1094, 0.0, 0.125, 0.3125, 0.125, 0.8125, 0.1094, 1.0, 0.09375, 0.8125, 0.1562, 0.5, 0.1562, 0.5625, 0.125, 0.5625, 0.125, 0.5, 0.1563, 0.3125, 0.1562, 0.4375, 0.125, 0.4375, 0.125, 0.3125, 0.1562, 0.4375, 0.1562, 0.5, 0.125, 0.5, 0.125, 0.4375, 0.1563, 0.6875, 0.1562, 0.8125, 0.125, 0.8125, 0.125, 0.6875, 0.125, 0.3125, 0.125, 0.4375, 0.09375, 0.4375, 0.09375, 0.3125, 0.09375, 0.8125, 0.07813, 1.0, 0.0625, 0.8125, 0.125, 0.6875, 0.125, 0.8125, 0.09375, 0.8125, 0.09375, 0.6875, 0.09375, 0.3125, 0.0625, 0.3125, 0.07813, 0.0, 0.125, 0.5625, 0.125, 0.6875, 0.09375, 0.6875, 0.09375, 0.5625, 0.09375, 0.5625, 0.09375, 0.6875, 0.0625, 0.6875, 0.0625, 0.5625, 0.125, 0.5, 0.125, 0.5625, 0.09375, 0.5625, 0.09375, 0.5, 0.125, 0.4375, 0.125, 0.5, 0.09375, 0.5, 0.09375, 0.4375, 0.04688, 1.0, 0.03125, 0.8125, 0.0625, 0.8125, 0.03125, 0.3125, 0.04688, 0.0, 0.0625, 0.3125, 0.09375, 0.5, 0.09375, 0.5625, 0.0625, 0.5625, 0.0625, 0.5, 0.09375, 0.3125, 0.09375, 0.4375, 0.0625, 0.4375, 0.0625, 0.3125, 0.09375, 0.4375, 0.09375, 0.5, 0.0625, 0.5, 0.0625, 0.4375, 0.09375, 0.6875, 0.09375, 0.8125, 0.0625, 0.8125, 0.0625, 0.6875, 0.03125, 0.8125, 0.01563, 1.0, 0.0, 0.8125, 0.0625, 0.3125, 0.0625, 0.4375, 0.03125, 0.4375, 0.03125, 0.3125, 0.03125, 0.3125, 2.98e-08, 0.3125, 0.01563, 0.0, 0.0625, 0.6875, 0.0625, 0.8125, 0.03125, 0.8125, 0.03125, 0.6875, 0.0625, 0.5625, 0.0625, 0.6875, 0.03125, 0.6875, 0.03125, 0.5625, 0.03125, 0.6875, 2.98e-08, 0.6875, 0.0, 0.5625, 0.03125, 0.5625, 0.0625, 0.5, 0.0625, 0.5625, 0.03125, 0.5625, 0.03125, 0.5, 0.0625, 0.4375, 0.0625, 0.5, 0.03125, 0.5, 0.03125, 0.4375, 0.9688, 0.3125, 0.9844, 0.0, 1.0, 0.3125, 1.0, 0.8125, 0.9844, 1.0, 0.9688, 0.8125, 0.03125, 0.5, 0.03125, 0.5625, 0.0, 0.5625, 0.0, 0.5, 0.03125, 0.3125, 0.03125, 0.4375, 0.0, 0.4375, 2.98e-08, 0.3125, 0.03125, 0.4375, 0.03125, 0.5, 0.0, 0.5, 0.0, 0.4375, 0.03125, 0.6875, 0.03125, 0.8125, 0.0, 0.8125, 2.98e-08, 0.6875, 1.0, 0.6875, 1.0, 0.8125, 0.9688, 0.8125, 0.9688, 0.6875, 1.0, 0.4375, 0.9688, 0.4375, 0.9688, 0.3125, 1.0, 0.3125, 0.9688, 0.3125, 0.9375, 0.3125, 0.9531, 0.0, 1.0, 0.5625, 1.0, 0.6875, 0.9688, 0.6875, 0.9688, 0.5625, 0.9688, 0.8125, 0.9531, 1.0, 0.9375, 0.8125, 1.0, 0.5, 1.0, 0.5625, 0.9688, 0.5625, 0.9687, 0.5, 1.0, 0.4375, 1.0, 0.5, 0.9687, 0.5, 0.9688, 0.4375, 0.9375, 0.8125, 0.9219, 1.0, 0.9062, 0.8125, 0.9062, 0.3125, 0.9219, 0.0, 0.9375, 0.3125, 0.9687, 0.5, 0.9688, 0.5625, 0.9375, 0.5625, 0.9375, 0.5, 0.9688, 0.4375, 0.9687, 0.5, 0.9375, 0.5, 0.9375, 0.4375, 0.9688, 0.6875, 0.9688, 0.8125, 0.9375, 0.8125, 0.9375, 0.6875, 0.9688, 0.5625, 0.9688, 0.6875, 0.9375, 0.6875, 0.9375, 0.5625, 0.875, 0.3125, 0.8906, 0.0, 0.9062, 0.3125, 0.9375, 0.6875, 0.9375, 0.8125, 0.9062, 0.8125, 0.9062, 0.6875, 0.9688, 0.3125, 0.9688, 0.4375, 0.9375, 0.4375, 0.9375, 0.3125, 0.9375, 0.5625, 0.9375, 0.6875, 0.9062, 0.6875, 0.9062, 0.5625, 0.9062, 0.8125, 0.8906, 1.0, 0.875, 0.8125, 0.9375, 0.5, 0.9375, 0.5625, 0.9062, 0.5625, 0.9062, 0.5, 0.9375, 0.3125, 0.9375, 0.4375, 0.9062, 0.4375, 0.9062, 0.3125, 0.9375, 0.4375, 0.9375, 0.5, 0.9062, 0.5, 0.9062, 0.4375, 0.875, 0.8125, 0.8594, 1.0, 0.8438, 0.8125, 0.9062, 0.5, 0.9062, 0.5625, 0.875, 0.5625, 0.875, 0.5, 0.9062, 0.3125, 0.9062, 0.4375, 0.875, 0.4375, 0.875, 0.3125, 0.9062, 0.4375, 0.9062, 0.5, 0.875, 0.5, 0.875, 0.4375, 0.9062, 0.6875, 0.9062, 0.8125, 0.875, 0.8125, 0.875, 0.6875, 0.8438, 0.3125, 0.8594, 0.0, 0.875, 0.3125, 0.9062, 0.5625, 0.9062, 0.6875, 0.875, 0.6875, 0.875, 0.5625, 0.875, 0.8125, 0.8438, 0.8125, 0.8438, 0.6875, 0.875, 0.6875, 0.8125, 0.3125, 0.8281, 0.0, 0.8438, 0.3125, 0.875, 0.5625, 0.875, 0.6875, 0.8438, 0.6875, 0.8438, 0.5625, 0.8438, 0.8125, 0.8281, 1.0, 0.8125, 0.8125, 0.875, 0.5, 0.875, 0.5625, 0.8438, 0.5625, 0.8437, 0.5, 0.875, 0.3125, 0.875, 0.4375, 0.8438, 0.4375, 0.8438, 0.3125, 0.875, 0.4375, 0.875, 0.5, 0.8437, 0.5, 0.8438, 0.4375, 0.8125, 0.8125, 0.7969, 1.0, 0.7812, 0.8125, 0.8438, 0.3125, 0.8438, 0.4375, 0.8125, 0.4375, 0.8125, 0.3125, 0.8438, 0.4375, 0.8437, 0.5, 0.8125, 0.5, 0.8125, 0.4375, 0.8438, 0.6875, 0.8438, 0.8125, 0.8125, 0.8125, 0.8125, 0.6875, 0.7812, 0.3125, 0.7969, 0.0, 0.8125, 0.3125, 0.8438, 0.5625, 0.8438, 0.6875, 0.8125, 0.6875, 0.8125, 0.5625, 0.8125, 0.8125, 0.7812, 0.8125, 0.7812, 0.6875, 0.8125, 0.6875, 0.75, 0.3125, 0.7656, 0.0, 0.7812, 0.3125, 0.8437, 0.5, 0.8438, 0.5625, 0.8125, 0.5625, 0.8125, 0.5, 0.8125, 0.5625, 0.8125, 0.6875, 0.7812, 0.6875, 0.7812, 0.5625, 0.7812, 0.8125, 0.7656, 1.0, 0.75, 0.8125, 0.8125, 0.5, 0.8125, 0.5625, 0.7812, 0.5625, 0.7812, 0.5, 0.8125, 0.3125, 0.8125, 0.4375, 0.7812, 0.4375, 0.7812, 0.3125, 0.8125, 0.4375, 0.8125, 0.5, 0.7812, 0.5, 0.7812, 0.4375, 0.7812, 0.3125, 0.7812, 0.4375, 0.75, 0.4375, 0.75, 0.3125, 0.7812, 0.4375, 0.7812, 0.5, 0.75, 0.5, 0.75, 0.4375, 0.7812, 0.6875, 0.7812, 0.8125, 0.75, 0.8125, 0.75, 0.6875, 0.7812, 0.5625, 0.7812, 0.6875, 0.75, 0.6875, 0.75, 0.5625, 0.7812, 0.5, 0.7812, 0.5625, 0.75, 0.5625, 0.75, 0.5, 0.75, 0.8125, 0.7344, 1.0, 0.7188, 0.8125, 0.75, 0.3125, 0.7188, 0.3125, 0.7344, 0.0])
me_sphere.use_remesh_fix_poles = True
me_sphere.use_remesh_preserve_attributes = False
me_sphere.update()
me_cube_005 = bpy.data.meshes.new('Cube.005')
me_cube_005.from_pydata([(-0.9358, -1.0, -1.0), (-1.002, -1.0, 1.008), (-0.9358, 1.0, -1.0), (-1.002, 1.0, 1.008), (1.0, -1.0, -1.0), (1.0, -1.0, 1.0), (1.0, 1.0, -1.0), (1.0, 1.0, 1.0), (-1.118, -1.0, -8.097), (-1.218, -1.0, -7.247), (-1.118, 1.0, -8.097), (-1.218, 1.0, -7.247)], [], [(2, 3, 7, 6), (6, 7, 5, 4), (4, 5, 1, 0), (2, 6, 4, 0), (7, 3, 1, 5), (8, 9, 11, 10), (10, 11, 3, 2), (0, 1, 9, 8), (10, 2, 0, 8), (3, 11, 9, 1)])
_uv = me_cube_005.uv_layers.new(name='UVMap')
_uv.uv.foreach_set('vector', [0.375, 0.25, 0.625, 0.25, 0.625, 0.5, 0.375, 0.5, 0.375, 0.5, 0.625, 0.5, 0.625, 0.75, 0.375, 0.75, 0.375, 0.75, 0.625, 0.75, 0.625, 1.0, 0.375, 1.0, 0.375, 0.25, 0.375, 0.5, 0.375, 0.75, 0.375, 1.0, 0.625, 0.5, 0.875, 0.5, 0.875, 0.75, 0.625, 0.75, 0.375, 0.0, 0.625, 0.0, 0.625, 0.25, 0.375, 0.25, 0.375, 0.25, 0.625, 0.25, 0.625, 0.5, 0.375, 0.5, 0.375, 0.75, 0.625, 0.75, 0.625, 1.0, 0.375, 1.0, 0.375, 0.25, 0.375, 0.5, 0.375, 0.75, 0.375, 1.0, 0.625, 0.5, 0.875, 0.5, 0.875, 0.75, 0.625, 0.75])
me_cube_005.use_remesh_fix_poles = True
me_cube_005.use_remesh_preserve_attributes = False
me_cube_005.update()
me_cube_008 = bpy.data.meshes.new('Cube.008')
me_cube_008.from_pydata([(-1.0, -1.0, -1.0), (-1.0, -1.0, 1.0), (-1.0, 1.0, -1.0), (-1.0, 1.0, 1.0), (1.0, -1.0, -1.403), (1.0, -1.0, 1.0), (1.0, 1.0, -1.403), (1.0, 1.0, 1.0)], [], [(0, 1, 3, 2), (2, 3, 7, 6), (6, 7, 5, 4), (4, 5, 1, 0), (2, 6, 4, 0), (7, 3, 1, 5)])
_uv = me_cube_008.uv_layers.new(name='UVMap')
_uv.uv.foreach_set('vector', [0.375, 0.0, 0.625, 0.0, 0.625, 0.25, 0.375, 0.25, 0.375, 0.25, 0.625, 0.25, 0.625, 0.5, 0.375, 0.5, 0.375, 0.5, 0.625, 0.5, 0.625, 0.75, 0.375, 0.75, 0.375, 0.75, 0.625, 0.75, 0.625, 1.0, 0.375, 1.0, 0.125, 0.5, 0.375, 0.5, 0.375, 0.75, 0.125, 0.75, 0.625, 0.5, 0.875, 0.5, 0.875, 0.75, 0.625, 0.75])
me_cube_008.use_remesh_fix_poles = True
me_cube_008.use_remesh_preserve_attributes = False
me_cube_008.update()
me_cylinder = bpy.data.meshes.new('Cylinder')
me_cylinder.from_pydata([(0.0, 1.0, -1.0), (0.0, 1.0, 1.0), (0.3827, 0.9239, -1.0), (0.3827, 0.9239, 1.0), (0.7071, 0.7071, -1.0), (0.7071, 0.7071, 1.0), (0.9239, 0.3827, -1.0), (0.9239, 0.3827, 1.0), (1.0, -4.371e-08, -1.0), (1.0, -4.371e-08, 1.0), (0.9239, -0.3827, -1.0), (0.9239, -0.3827, 1.0), (0.7071, -0.7071, -1.0), (0.7071, -0.7071, 1.0), (0.3827, -0.9239, -1.0), (0.3827, -0.9239, 1.0), (-8.742e-08, -1.0, -1.0), (-8.742e-08, -1.0, 1.0), (-0.3827, -0.9239, -1.0), (-0.3827, -0.9239, 1.0), (-0.7071, -0.7071, -1.0), (-0.7071, -0.7071, 1.0), (-0.9239, -0.3827, -1.0), (-0.9239, -0.3827, 1.0), (-1.0, 1.192e-08, -1.0), (-1.0, 1.192e-08, 1.0), (-0.9239, 0.3827, -1.0), (-0.9239, 0.3827, 1.0), (-0.7071, 0.7071, -1.0), (-0.7071, 0.7071, 1.0), (-0.3827, 0.9239, -1.0), (-0.3827, 0.9239, 1.0)], [], [(3, 5, 4, 2), (5, 7, 6, 4), (7, 9, 8, 6), (9, 11, 10, 8), (11, 13, 12, 10), (13, 15, 14, 12), (15, 17, 16, 14), (17, 19, 18, 16), (19, 21, 20, 18), (21, 23, 22, 20), (23, 25, 24, 22), (25, 27, 26, 24), (27, 29, 28, 26), (29, 31, 30, 28), (31, 1, 0, 30), (1, 31, 29, 27, 25, 23, 21, 19, 17, 15, 13, 11, 9, 7, 5, 3), (0, 2, 4, 6, 8, 10, 12, 14, 16, 18, 20, 22, 24, 26, 28, 30), (1, 3, 2, 0)])
me_cylinder.polygons.foreach_set('use_smooth', [True] * 18)
_uv = me_cylinder.uv_layers.new(name='UVMap')
_uv.uv.foreach_set('vector', [0.9375, 1.0, 0.875, 1.0, 0.875, 0.5, 0.9375, 0.5, 0.875, 1.0, 0.8125, 1.0, 0.8125, 0.5, 0.875, 0.5, 0.8125, 1.0, 0.75, 1.0, 0.75, 0.5, 0.8125, 0.5, 0.75, 1.0, 0.6875, 1.0, 0.6875, 0.5, 0.75, 0.5, 0.6875, 1.0, 0.625, 1.0, 0.625, 0.5, 0.6875, 0.5, 0.625, 1.0, 0.5625, 1.0, 0.5625, 0.5, 0.625, 0.5, 0.5625, 1.0, 0.5, 1.0, 0.5, 0.5, 0.5625, 0.5, 0.5, 1.0, 0.4375, 1.0, 0.4375, 0.5, 0.5, 0.5, 0.4375, 1.0, 0.375, 1.0, 0.375, 0.5, 0.4375, 0.5, 0.375, 1.0, 0.3125, 1.0, 0.3125, 0.5, 0.375, 0.5, 0.3125, 1.0, 0.25, 1.0, 0.25, 0.5, 0.3125, 0.5, 0.25, 1.0, 0.1875, 1.0, 0.1875, 0.5, 0.25, 0.5, 0.1875, 1.0, 0.125, 1.0, 0.125, 0.5, 0.1875, 0.5, 0.125, 1.0, 0.0625, 1.0, 0.0625, 0.5, 0.125, 0.5, 0.0625, 1.0, 0.0, 1.0, 0.0, 0.5, 0.0625, 0.5, 0.25, 0.49, 0.1582, 0.4717, 0.08029, 0.4197, 0.02827, 0.3418, 0.01, 0.25, 0.02827, 0.1582, 0.08029, 0.08029, 0.1582, 0.02827, 0.25, 0.01, 0.3418, 0.02827, 0.4197, 0.08029, 0.4717, 0.1582, 0.49, 0.25, 0.4717, 0.3418, 0.4197, 0.4197, 0.3418, 0.4717, 0.75, 0.49, 0.8418, 0.4717, 0.9197, 0.4197, 0.9717, 0.3418, 0.99, 0.25, 0.9717, 0.1582, 0.9197, 0.08029, 0.8418, 0.02827, 0.75, 0.01, 0.6582, 0.02827, 0.5803, 0.08029, 0.5283, 0.1582, 0.51, 0.25, 0.5283, 0.3418, 0.5803, 0.4197, 0.6582, 0.4717, 1.0, 1.0, 0.9375, 1.0, 0.9375, 0.5, 1.0, 0.5])
me_cylinder.use_remesh_fix_poles = True
me_cylinder.use_remesh_preserve_attributes = False
me_cylinder.update()
me_cube_009 = bpy.data.meshes.new('Cube.009')
me_cube_009.from_pydata([(-1.0, -1.0, -1.0), (-1.0, -1.0, 1.0), (-1.0, 1.0, -1.0), (-1.0, 1.0, 1.0), (1.0, -1.0, -1.403), (1.0, -1.0, 1.0), (1.0, 1.0, -1.403), (1.0, 1.0, 1.0)], [], [(0, 1, 3, 2), (2, 3, 7, 6), (6, 7, 5, 4), (4, 5, 1, 0), (2, 6, 4, 0), (7, 3, 1, 5)])
_uv = me_cube_009.uv_layers.new(name='UVMap')
_uv.uv.foreach_set('vector', [0.375, 0.0, 0.625, 0.0, 0.625, 0.25, 0.375, 0.25, 0.375, 0.25, 0.625, 0.25, 0.625, 0.5, 0.375, 0.5, 0.375, 0.5, 0.625, 0.5, 0.625, 0.75, 0.375, 0.75, 0.375, 0.75, 0.625, 0.75, 0.625, 1.0, 0.375, 1.0, 0.125, 0.5, 0.375, 0.5, 0.375, 0.75, 0.125, 0.75, 0.625, 0.5, 0.875, 0.5, 0.875, 0.75, 0.625, 0.75])
me_cube_009.use_remesh_fix_poles = True
me_cube_009.use_remesh_preserve_attributes = False
me_cube_009.update()
me_cylinder_001 = bpy.data.meshes.new('Cylinder.001')
me_cylinder_001.from_pydata([(0.1951, 0.9808, -1.0), (0.1951, 0.9808, 1.0), (0.5556, 0.8315, -1.0), (0.5556, 0.8315, 1.0), (0.8315, 0.5556, -1.0), (0.8315, 0.5556, 1.0), (0.9808, 0.1951, -1.0), (0.9808, 0.1951, 1.0), (0.9808, -0.1951, -1.0), (0.9808, -0.1951, 1.0), (0.8315, -0.5556, -1.0), (0.8315, -0.5556, 1.0), (0.5556, -0.8315, -1.0), (0.5556, -0.8315, 1.0), (0.1951, -0.9808, -1.0), (0.1951, -0.9808, 1.0), (-0.1951, -0.9808, -1.0), (-0.1951, -0.9808, 1.0), (-0.5556, -0.8315, -1.0), (-0.5556, -0.8315, 1.0), (-0.8315, -0.5556, -1.0), (-0.8315, -0.5556, 1.0), (-0.9808, -0.1951, -1.0), (-0.9808, -0.1951, 1.0), (-0.9808, 0.1951, -1.0), (-0.9808, 0.1951, 1.0), (-0.8315, 0.5556, -1.0), (-0.8315, 0.5556, 1.0), (-0.5556, 0.8315, -1.0), (-0.5556, 0.8315, 1.0), (-0.1951, 0.9808, -1.0), (-0.1951, 0.9808, 1.0)], [], [(1, 3, 2, 0), (3, 5, 4, 2), (5, 7, 6, 4), (7, 9, 8, 6), (9, 11, 10, 8), (11, 13, 12, 10), (13, 15, 14, 12), (15, 17, 16, 14), (17, 19, 18, 16), (19, 21, 20, 18), (21, 23, 22, 20), (23, 25, 24, 22), (25, 27, 26, 24), (27, 29, 28, 26), (29, 31, 30, 28), (1, 31, 29, 27, 25, 23, 21, 19, 17, 15, 13, 11, 9, 7, 5, 3), (0, 2, 4, 6, 8, 10, 12, 14, 16, 18, 20, 22, 24, 26, 28, 30), (30, 31, 1, 0)])
me_cylinder_001.polygons.foreach_set('use_smooth', [True] * 18)
_uv = me_cylinder_001.uv_layers.new(name='UVMap')
_uv.uv.foreach_set('vector', [0.9688, 1.0, 0.9062, 1.0, 0.9062, 0.5, 0.9688, 0.5, 0.9062, 1.0, 0.8438, 1.0, 0.8438, 0.5, 0.9062, 0.5, 0.8438, 1.0, 0.7812, 1.0, 0.7812, 0.5, 0.8438, 0.5, 0.7812, 1.0, 0.7188, 1.0, 0.7188, 0.5, 0.7812, 0.5, 0.7188, 1.0, 0.6562, 1.0, 0.6562, 0.5, 0.7188, 0.5, 0.6562, 1.0, 0.5938, 1.0, 0.5938, 0.5, 0.6562, 0.5, 0.5938, 1.0, 0.5312, 1.0, 0.5312, 0.5, 0.5938, 0.5, 0.5312, 1.0, 0.4688, 1.0, 0.4688, 0.5, 0.5312, 0.5, 0.4688, 1.0, 0.4062, 1.0, 0.4062, 0.5, 0.4688, 0.5, 0.4062, 1.0, 0.3438, 1.0, 0.3438, 0.5, 0.4062, 0.5, 0.3438, 1.0, 0.2812, 1.0, 0.2812, 0.5, 0.3438, 0.5, 0.2812, 1.0, 0.2188, 1.0, 0.2188, 0.5, 0.2812, 0.5, 0.2188, 1.0, 0.1562, 1.0, 0.1562, 0.5, 0.2188, 0.5, 0.1562, 1.0, 0.09375, 1.0, 0.09375, 0.5, 0.1562, 0.5, 0.09375, 1.0, 0.03125, 1.0, 0.03125, 0.5, 0.09375, 0.5, 0.2968, 0.4854, 0.2032, 0.4854, 0.1167, 0.4496, 0.05045, 0.3833, 0.01461, 0.2968, 0.01461, 0.2032, 0.05045, 0.1167, 0.1167, 0.05045, 0.2032, 0.01461, 0.2968, 0.01461, 0.3833, 0.05045, 0.4496, 0.1167, 0.4854, 0.2032, 0.4854, 0.2968, 0.4496, 0.3833, 0.3833, 0.4496, 0.7968, 0.4854, 0.8833, 0.4496, 0.9496, 0.3833, 0.9854, 0.2968, 0.9854, 0.2032, 0.9496, 0.1167, 0.8833, 0.05045, 0.7968, 0.01461, 0.7032, 0.01461, 0.6167, 0.05045, 0.5504, 0.1167, 0.5146, 0.2032, 0.5146, 0.2968, 0.5504, 0.3833, 0.6167, 0.4496, 0.7032, 0.4854, 0.03125, 0.5, 0.03125, 1.0, 0.9688, 1.0, 0.9688, 0.5])
me_cylinder_001.use_remesh_fix_poles = True
me_cylinder_001.use_remesh_preserve_attributes = False
me_cylinder_001.update()
me_cube_011 = bpy.data.meshes.new('Cube.011')
me_cube_011.from_pydata([(-1.0, -1.0, -1.0), (-1.0, -1.0, 1.0), (-1.0, 1.0, -1.0), (-1.0, 1.0, 1.0), (1.0, -1.0, -1.0), (1.0, -1.0, 1.0), (1.0, 1.0, -1.0), (1.0, 1.0, 1.0)], [], [(0, 1, 3, 2), (2, 3, 7, 6), (6, 7, 5, 4), (4, 5, 1, 0), (2, 6, 4, 0), (7, 3, 1, 5)])
_uv = me_cube_011.uv_layers.new(name='UVMap')
_uv.uv.foreach_set('vector', [0.375, 0.0, 0.625, 0.0, 0.625, 0.25, 0.375, 0.25, 0.375, 0.25, 0.625, 0.25, 0.625, 0.5, 0.375, 0.5, 0.375, 0.5, 0.625, 0.5, 0.625, 0.75, 0.375, 0.75, 0.375, 0.75, 0.625, 0.75, 0.625, 1.0, 0.375, 1.0, 0.125, 0.5, 0.375, 0.5, 0.375, 0.75, 0.125, 0.75, 0.625, 0.5, 0.875, 0.5, 0.875, 0.75, 0.625, 0.75])
me_cube_011.use_remesh_fix_poles = True
me_cube_011.use_remesh_preserve_attributes = False
me_cube_011.update()
me_sphere_001 = bpy.data.meshes.new('Sphere.001')
me_sphere_001.from_pydata([(0.0, 0.1951, 0.9808), (0.0, 0.5556, 0.8315), (0.0, 0.8315, 0.5556), (0.0, 0.9808, 0.1951), (0.0, 0.8315, -0.5556), (0.0, 0.5556, -0.8315), (0.07466, 0.1802, 0.9808), (0.2126, 0.5133, 0.8315), (0.3182, 0.7682, 0.5556), (0.3753, 0.9061, 0.1951), (0.3753, 0.9061, -0.1951), (0.3182, 0.7682, -0.5556), (0.2126, 0.5133, -0.8315), (0.07466, 0.1802, -0.9808), (0.1379, 0.1379, 0.9808), (0.3928, 0.3928, 0.8315), (0.5879, 0.5879, 0.5556), (0.6935, 0.6935, 0.1951), (0.6935, 0.6935, -0.1951), (0.5879, 0.5879, -0.5556), (0.3928, 0.3928, -0.8315), (0.1379, 0.1379, -0.9808), (0.1802, 0.07466, 0.9808), (0.5133, 0.2126, 0.8315), (0.7682, 0.3182, 0.5556), (0.9061, 0.3753, 0.1951), (0.9061, 0.3753, -0.1951), (0.7682, 0.3182, -0.5556), (0.5133, 0.2126, -0.8315), (0.1802, 0.07466, -0.9808), (0.1951, -6.874e-08, 0.9808), (0.5556, -1.134e-07, 0.8315), (0.8315, -9.109e-08, 0.5556), (0.9808, -9.109e-08, 0.1951), (0.9808, -9.109e-08, -0.1951), (0.8315, -1.06e-07, -0.5556), (0.5556, -1.134e-07, -0.8315), (0.1951, -7.619e-08, -0.9808), (0.1802, -0.07466, 0.9808), (0.5133, -0.2126, 0.8315), (0.7682, -0.3182, 0.5556), (0.9061, -0.3753, 0.1951), (0.9061, -0.3753, -0.1951), (0.7682, -0.3182, -0.5556), (0.5133, -0.2126, -0.8315), (0.1802, -0.07466, -0.9808), (0.1379, -0.1379, 0.9808), (0.3928, -0.3928, 0.8315), (0.5879, -0.5879, 0.5556), (0.6935, -0.6935, 0.1951), (0.6935, -0.6935, -0.1951), (0.5879, -0.5879, -0.5556), (0.3928, -0.3928, -0.8315), (0.1379, -0.1379, -0.9808), (0.07466, -0.1802, 0.9808), (0.2126, -0.5133, 0.8315), (0.3182, -0.7682, 0.5556), (0.3753, -0.9061, 0.1951), (0.3753, -0.9061, -0.1951), (0.3182, -0.7682, -0.5556), (0.2126, -0.5133, -0.8315), (0.07466, -0.1802, -0.9808), (2.154e-09, -0.1951, 0.9808), (-6.49e-08, -0.5556, 0.8315), (-1.275e-08, -0.8315, 0.5556), (-7.235e-08, -0.9808, 0.1951), (-7.235e-08, -0.9808, -0.1951), (-4.255e-08, -0.8315, -0.5556), (-6.49e-08, -0.5556, -0.8315), (-1.571e-09, -0.1951, -0.9808), (-0.07466, -0.1802, 0.9808), (-0.2126, -0.5133, 0.8315), (-0.3182, -0.7682, 0.5556), (-0.3753, -0.9061, 0.1951), (-0.3753, -0.9061, -0.1951), (-0.3182, -0.7682, -0.5556), (-0.2126, -0.5133, -0.8315), (-0.07466, -0.1802, -0.9808), (-0.1379, -0.1379, 0.9808), (-0.3928, -0.3928, 0.8315), (-0.5879, -0.5879, 0.5556), (-0.6935, -0.6935, 0.1951), (-0.6935, -0.6935, -0.1951), (-0.5879, -0.5879, -0.5556), (-0.3928, -0.3928, -0.8315), (-0.1379, -0.1379, -0.9808), (-8.077e-08, -1.209e-07, 1.0), (-0.1802, -0.07466, 0.9808), (-0.5133, -0.2126, 0.8315), (-0.7682, -0.3182, 0.5556), (-0.9061, -0.3753, 0.1951), (-0.9061, -0.3753, -0.1951), (-0.7682, -0.3182, -0.5556), (-0.5133, -0.2126, -0.8315), (-0.1802, -0.07466, -0.9808), (-0.1951, -7.246e-08, 0.9808), (-0.5556, 5.771e-09, 0.8315), (-0.8315, -4.638e-08, 0.5556), (-0.9808, 7.283e-08, 0.1951), (-0.9808, 7.283e-08, -0.1951), (-0.8315, -3.148e-08, -0.5556), (-0.5556, 5.771e-09, -0.8315), (-0.1951, -6.874e-08, -0.9808), (-0.1802, 0.07466, 0.9808), (-0.5133, 0.2126, 0.8315), (-0.7682, 0.3182, 0.5556), (-0.9061, 0.3753, 0.1951), (-0.9061, 0.3753, -0.1951), (-0.7682, 0.3182, -0.5556), (-0.5133, 0.2126, -0.8315), (-0.1802, 0.07466, -0.9808), (-0.1379, 0.1379, 0.9808), (-0.3928, 0.3928, 0.8315), (-0.5879, 0.5879, 0.5556), (-0.6935, 0.6935, 0.1951), (-0.6935, 0.6935, -0.1951), (-0.5879, 0.5879, -0.5556), (-0.3928, 0.3928, -0.8315), (-0.1379, 0.1379, -0.9808), (-0.07466, 0.1802, 0.9808), (-0.2126, 0.5133, 0.8315), (-0.3182, 0.7682, 0.5556), (-0.3753, 0.9061, 0.1951), (-0.3753, 0.9061, -0.1951), (-0.3182, 0.7682, -0.5556), (-0.2126, 0.5133, -0.8315), (-0.07466, 0.1802, -0.9808), (2.257e-07, 0.9808, -0.1951), (2.823e-08, 0.1951, -0.9808), (0.0, -8.742e-08, -1.0)], [], [(7, 1, 0, 6), (129, 128, 13), (18, 10, 9, 17), (124, 4, 5, 125), (8, 2, 1, 7), (12, 5, 4, 11), (19, 11, 10, 18), (9, 3, 2, 8), (23, 15, 14, 22), (16, 8, 7, 15), (86, 14, 6), (11, 4, 127, 10), (86, 6, 0), (26, 18, 17, 25), (20, 12, 11, 19), (21, 13, 12, 20), (28, 20, 19, 27), (27, 19, 18, 26), (24, 16, 15, 23), (34, 26, 25, 33), (29, 21, 20, 28), (33, 25, 24, 32), (129, 13, 21), (86, 22, 14), (31, 23, 22, 30), (35, 27, 26, 34), (32, 24, 23, 31), (42, 34, 33, 41), (36, 28, 27, 35), (41, 33, 32, 40), (129, 21, 29), (86, 30, 22), (39, 31, 30, 38), (37, 29, 28, 36), (43, 35, 34, 42), (40, 32, 31, 39), (50, 42, 41, 49), (44, 36, 35, 43), (86, 38, 30), (129, 29, 37), (47, 39, 38, 46), (45, 37, 36, 44), (49, 41, 40, 48), (48, 40, 39, 47), (58, 50, 49, 57), (52, 44, 43, 51), (86, 46, 38), (129, 37, 45), (55, 47, 46, 54), (51, 43, 42, 50), (57, 49, 48, 56), (53, 45, 44, 52), (59, 51, 50, 58), (56, 48, 47, 55), (66, 58, 57, 65), (60, 52, 51, 59), (63, 55, 54, 62), (129, 45, 53), (61, 53, 52, 60), (65, 57, 56, 64), (86, 54, 46), (67, 59, 58, 66), (64, 56, 55, 63), (74, 66, 65, 73), (68, 60, 59, 67), (129, 53, 61), (71, 63, 62, 70), (69, 61, 60, 68), (73, 65, 64, 72), (86, 62, 54), (72, 64, 63, 71), (82, 74, 73, 81), (75, 67, 66, 74), (129, 61, 69), (79, 71, 70, 78), (77, 69, 68, 76), (81, 73, 72, 80), (76, 68, 67, 75), (86, 70, 62), (80, 72, 71, 79), (91, 82, 81, 90), (83, 75, 74, 82), (129, 69, 77), (89, 80, 79, 88), (85, 77, 76, 84), (90, 81, 80, 89), (84, 76, 75, 83), (88, 79, 78, 87), (86, 78, 70), (99, 91, 90, 98), (93, 84, 83, 92), (92, 83, 82, 91), (94, 85, 84, 93), (98, 90, 89, 97), (96, 88, 87, 95), (86, 87, 78), (129, 77, 85), (107, 99, 98, 106), (101, 93, 92, 100), (100, 92, 91, 99), (97, 89, 88, 96), (104, 96, 95, 103), (106, 98, 97, 105), (86, 95, 87), (102, 94, 93, 101), (129, 85, 94), (109, 101, 100, 108), (108, 100, 99, 107), (105, 97, 96, 104), (115, 107, 106, 114), (112, 104, 103, 111), (86, 103, 95), (110, 102, 101, 109), (114, 106, 105, 113), (129, 94, 102), (117, 109, 108, 116), (116, 108, 107, 115), (113, 105, 104, 112), (123, 115, 114, 122), (118, 110, 109, 117), (86, 111, 103), (122, 114, 113, 121), (129, 102, 110), (120, 112, 111, 119), (125, 117, 116, 124), (124, 116, 115, 123), (121, 113, 112, 120), (127, 123, 122, 3), (126, 118, 117, 125), (86, 119, 111), (129, 110, 118), (129, 126, 128), (4, 124, 123, 127), (129, 118, 126), (86, 0, 119), (128, 126, 125, 5), (25, 17, 16, 24), (121, 2, 3, 122), (120, 1, 2, 121), (13, 128, 5, 12), (17, 9, 8, 16), (120, 119, 0, 1), (15, 7, 6, 14), (10, 127, 3, 9)])
me_sphere_001.polygons.foreach_set('use_smooth', [True] * 144)
_uv = me_sphere_001.uv_layers.new(name='UVMap')
_uv.uv.foreach_set('vector', [0.6875, 0.8125, 0.75, 0.8125, 0.75, 0.9375, 0.6875, 0.9375, 0.7344, 0.0, 0.75, 0.0625, 0.6875, 0.0625, 0.625, 0.4375, 0.6875, 0.4375, 0.6875, 0.5625, 0.625, 0.5625, 0.8125, 0.3125, 0.75, 0.3125, 0.75, 0.1875, 0.8125, 0.1875, 0.6875, 0.6875, 0.75, 0.6875, 0.75, 0.8125, 0.6875, 0.8125, 0.6875, 0.1875, 0.75, 0.1875, 0.75, 0.3125, 0.6875, 0.3125, 0.625, 0.3125, 0.6875, 0.3125, 0.6875, 0.4375, 0.625, 0.4375, 0.6875, 0.5625, 0.75, 0.5625, 0.75, 0.6875, 0.6875, 0.6875, 0.5625, 0.8125, 0.625, 0.8125, 0.625, 0.9375, 0.5625, 0.9375, 0.625, 0.6875, 0.6875, 0.6875, 0.6875, 0.8125, 0.625, 0.8125, 0.6406, 1.0, 0.625, 0.9375, 0.6875, 0.9375, 0.6875, 0.3125, 0.75, 0.3125, 0.75, 0.4375, 0.6875, 0.4375, 0.7031, 1.0, 0.6875, 0.9375, 0.75, 0.9375, 0.5625, 0.4375, 0.625, 0.4375, 0.625, 0.5625, 0.5625, 0.5625, 0.625, 0.1875, 0.6875, 0.1875, 0.6875, 0.3125, 0.625, 0.3125, 0.625, 0.0625, 0.6875, 0.0625, 0.6875, 0.1875, 0.625, 0.1875, 0.5625, 0.1875, 0.625, 0.1875, 0.625, 0.3125, 0.5625, 0.3125, 0.5625, 0.3125, 0.625, 0.3125, 0.625, 0.4375, 0.5625, 0.4375, 0.5625, 0.6875, 0.625, 0.6875, 0.625, 0.8125, 0.5625, 0.8125, 0.5, 0.4375, 0.5625, 0.4375, 0.5625, 0.5625, 0.5, 0.5625, 0.5625, 0.0625, 0.625, 0.0625, 0.625, 0.1875, 0.5625, 0.1875, 0.5, 0.5625, 0.5625, 0.5625, 0.5625, 0.6875, 0.5, 0.6875, 0.6719, 0.0, 0.6875, 0.0625, 0.625, 0.0625, 0.5781, 1.0, 0.5625, 0.9375, 0.625, 0.9375, 0.5, 0.8125, 0.5625, 0.8125, 0.5625, 0.9375, 0.5, 0.9375, 0.5, 0.3125, 0.5625, 0.3125, 0.5625, 0.4375, 0.5, 0.4375, 0.5, 0.6875, 0.5625, 0.6875, 0.5625, 0.8125, 0.5, 0.8125, 0.4375, 0.4375, 0.5, 0.4375, 0.5, 0.5625, 0.4375, 0.5625, 0.5, 0.1875, 0.5625, 0.1875, 0.5625, 0.3125, 0.5, 0.3125, 0.4375, 0.5625, 0.5, 0.5625, 0.5, 0.6875, 0.4375, 0.6875, 0.6094, 0.0, 0.625, 0.0625, 0.5625, 0.0625, 0.5156, 1.0, 0.5, 0.9375, 0.5625, 0.9375, 0.4375, 0.8125, 0.5, 0.8125, 0.5, 0.9375, 0.4375, 0.9375, 0.5, 0.0625, 0.5625, 0.0625, 0.5625, 0.1875, 0.5, 0.1875, 0.4375, 0.3125, 0.5, 0.3125, 0.5, 0.4375, 0.4375, 0.4375, 0.4375, 0.6875, 0.5, 0.6875, 0.5, 0.8125, 0.4375, 0.8125, 0.375, 0.4375, 0.4375, 0.4375, 0.4375, 0.5625, 0.375, 0.5625, 0.4375, 0.1875, 0.5, 0.1875, 0.5, 0.3125, 0.4375, 0.3125, 0.4531, 1.0, 0.4375, 0.9375, 0.5, 0.9375, 0.5469, 0.0, 0.5625, 0.0625, 0.5, 0.0625, 0.375, 0.8125, 0.4375, 0.8125, 0.4375, 0.9375, 0.375, 0.9375, 0.4375, 0.0625, 0.5, 0.0625, 0.5, 0.1875, 0.4375, 0.1875, 0.375, 0.5625, 0.4375, 0.5625, 0.4375, 0.6875, 0.375, 0.6875, 0.375, 0.6875, 0.4375, 0.6875, 0.4375, 0.8125, 0.375, 0.8125, 0.3125, 0.4375, 0.375, 0.4375, 0.375, 0.5625, 0.3125, 0.5625, 0.375, 0.1875, 0.4375, 0.1875, 0.4375, 0.3125, 0.375, 0.3125, 0.3906, 1.0, 0.375, 0.9375, 0.4375, 0.9375, 0.4844, 0.0, 0.5, 0.0625, 0.4375, 0.0625, 0.3125, 0.8125, 0.375, 0.8125, 0.375, 0.9375, 0.3125, 0.9375, 0.375, 0.3125, 0.4375, 0.3125, 0.4375, 0.4375, 0.375, 0.4375, 0.3125, 0.5625, 0.375, 0.5625, 0.375, 0.6875, 0.3125, 0.6875, 0.375, 0.0625, 0.4375, 0.0625, 0.4375, 0.1875, 0.375, 0.1875, 0.3125, 0.3125, 0.375, 0.3125, 0.375, 0.4375, 0.3125, 0.4375, 0.3125, 0.6875, 0.375, 0.6875, 0.375, 0.8125, 0.3125, 0.8125, 0.25, 0.4375, 0.3125, 0.4375, 0.3125, 0.5625, 0.25, 0.5625, 0.3125, 0.1875, 0.375, 0.1875, 0.375, 0.3125, 0.3125, 0.3125, 0.25, 0.8125, 0.3125, 0.8125, 0.3125, 0.9375, 0.25, 0.9375, 0.4219, 0.0, 0.4375, 0.0625, 0.375, 0.0625, 0.3125, 0.0625, 0.375, 0.0625, 0.375, 0.1875, 0.3125, 0.1875, 0.25, 0.5625, 0.3125, 0.5625, 0.3125, 0.6875, 0.25, 0.6875, 0.3281, 1.0, 0.3125, 0.9375, 0.375, 0.9375, 0.25, 0.3125, 0.3125, 0.3125, 0.3125, 0.4375, 0.25, 0.4375, 0.25, 0.6875, 0.3125, 0.6875, 0.3125, 0.8125, 0.25, 0.8125, 0.1875, 0.4375, 0.25, 0.4375, 0.25, 0.5625, 0.1875, 0.5625, 0.25, 0.1875, 0.3125, 0.1875, 0.3125, 0.3125, 0.25, 0.3125, 0.3594, 0.0, 0.375, 0.0625, 0.3125, 0.0625, 0.1875, 0.8125, 0.25, 0.8125, 0.25, 0.9375, 0.1875, 0.9375, 0.25, 0.0625, 0.3125, 0.0625, 0.3125, 0.1875, 0.25, 0.1875, 0.1875, 0.5625, 0.25, 0.5625, 0.25, 0.6875, 0.1875, 0.6875, 0.2656, 1.0, 0.25, 0.9375, 0.3125, 0.9375, 0.1875, 0.6875, 0.25, 0.6875, 0.25, 0.8125, 0.1875, 0.8125, 0.125, 0.4375, 0.1875, 0.4375, 0.1875, 0.5625, 0.125, 0.5625, 0.1875, 0.3125, 0.25, 0.3125, 0.25, 0.4375, 0.1875, 0.4375, 0.2969, 0.0, 0.3125, 0.0625, 0.25, 0.0625, 0.125, 0.8125, 0.1875, 0.8125, 0.1875, 0.9375, 0.125, 0.9375, 0.1875, 0.0625, 0.25, 0.0625, 0.25, 0.1875, 0.1875, 0.1875, 0.125, 0.5625, 0.1875, 0.5625, 0.1875, 0.6875, 0.125, 0.6875, 0.1875, 0.1875, 0.25, 0.1875, 0.25, 0.3125, 0.1875, 0.3125, 0.2031, 1.0, 0.1875, 0.9375, 0.25, 0.9375, 0.125, 0.6875, 0.1875, 0.6875, 0.1875, 0.8125, 0.125, 0.8125, 0.0625, 0.4375, 0.125, 0.4375, 0.125, 0.5625, 0.0625, 0.5625, 0.125, 0.3125, 0.1875, 0.3125, 0.1875, 0.4375, 0.125, 0.4375, 0.2344, 0.0, 0.25, 0.0625, 0.1875, 0.0625, 0.0625, 0.6875, 0.125, 0.6875, 0.125, 0.8125, 0.0625, 0.8125, 0.125, 0.0625, 0.1875, 0.0625, 0.1875, 0.1875, 0.125, 0.1875, 0.0625, 0.5625, 0.125, 0.5625, 0.125, 0.6875, 0.0625, 0.6875, 0.125, 0.1875, 0.1875, 0.1875, 0.1875, 0.3125, 0.125, 0.3125, 0.0625, 0.8125, 0.125, 0.8125, 0.125, 0.9375, 0.0625, 0.9375, 0.1406, 1.0, 0.125, 0.9375, 0.1875, 0.9375, 0.0, 0.4375, 0.0625, 0.4375, 0.0625, 0.5625, 1.0, 0.5625, 0.0625, 0.1875, 0.125, 0.1875, 0.125, 0.3125, 0.0625, 0.3125, 0.0625, 0.3125, 0.125, 0.3125, 0.125, 0.4375, 0.0625, 0.4375, 0.0625, 0.0625, 0.125, 0.0625, 0.125, 0.1875, 0.0625, 0.1875, 0.0, 0.5625, 0.0625, 0.5625, 0.0625, 0.6875, 1.0, 0.6875, 0.0, 0.8125, 0.0625, 0.8125, 0.0625, 0.9375, 1.0, 0.9375, 0.07813, 1.0, 0.0625, 0.9375, 0.125, 0.9375, 0.1719, 0.0, 0.1875, 0.0625, 0.125, 0.0625, 0.9375, 0.4375, 0.0, 0.4375, 1.0, 0.5625, 0.9375, 0.5625, 0.0, 0.1875, 0.0625, 0.1875, 0.0625, 0.3125, 1.0, 0.3125, 2.98e-08, 0.3125, 0.0625, 0.3125, 0.0625, 0.4375, 1.0, 0.4375, 2.98e-08, 0.6875, 0.0625, 0.6875, 0.0625, 0.8125, 1.0, 0.8125, 0.9375, 0.8125, 0.0, 0.8125, 1.0, 0.9375, 0.9375, 0.9375, 0.9375, 0.5625, 0.0, 0.5625, 1.0, 0.6875, 0.9375, 0.6875, 0.01563, 1.0, 8.941e-08, 0.9375, 0.0625, 0.9375, 8.941e-08, 0.0625, 0.0625, 0.0625, 0.0625, 0.1875, 1.0, 0.1875, 0.1094, 0.0, 0.125, 0.0625, 0.0625, 0.0625, 0.9375, 0.1875, 0.0, 0.1875, 1.0, 0.3125, 0.9375, 0.3125, 0.9375, 0.3125, 2.98e-08, 0.3125, 1.0, 0.4375, 0.9375, 0.4375, 0.9375, 0.6875, 2.98e-08, 0.6875, 1.0, 0.8125, 0.9375, 0.8125, 0.875, 0.4375, 0.9375, 0.4375, 0.9375, 0.5625, 0.875, 0.5625, 0.875, 0.8125, 0.9375, 0.8125, 0.9375, 0.9375, 0.875, 0.9375, 0.9531, 1.0, 0.9375, 0.9375, 1.0, 0.9375, 0.9375, 0.0625, 8.941e-08, 0.0625, 1.0, 0.1875, 0.9375, 0.1875, 0.875, 0.5625, 0.9375, 0.5625, 0.9375, 0.6875, 0.875, 0.6875, 0.04688, 0.0, 0.0625, 0.0625, 8.941e-08, 0.0625, 0.875, 0.1875, 0.9375, 0.1875, 0.9375, 0.3125, 0.875, 0.3125, 0.875, 0.3125, 0.9375, 0.3125, 0.9375, 0.4375, 0.875, 0.4375, 0.875, 0.6875, 0.9375, 0.6875, 0.9375, 0.8125, 0.875, 0.8125, 0.8125, 0.4375, 0.875, 0.4375, 0.875, 0.5625, 0.8125, 0.5625, 0.875, 0.0625, 0.9375, 0.0625, 0.9375, 0.1875, 0.875, 0.1875, 0.8906, 1.0, 0.875, 0.9375, 0.9375, 0.9375, 0.8125, 0.5625, 0.875, 0.5625, 0.875, 0.6875, 0.8125, 0.6875, 0.9844, 0.0, 1.0, 0.0625, 0.9375, 0.0625, 0.8125, 0.8125, 0.875, 0.8125, 0.875, 0.9375, 0.8125, 0.9375, 0.8125, 0.1875, 0.875, 0.1875, 0.875, 0.3125, 0.8125, 0.3125, 0.8125, 0.3125, 0.875, 0.3125, 0.875, 0.4375, 0.8125, 0.4375, 0.8125, 0.6875, 0.875, 0.6875, 0.875, 0.8125, 0.8125, 0.8125, 0.75, 0.4375, 0.8125, 0.4375, 0.8125, 0.5625, 0.75, 0.5625, 0.8125, 0.0625, 0.875, 0.0625, 0.875, 0.1875, 0.8125, 0.1875, 0.8281, 1.0, 0.8125, 0.9375, 0.875, 0.9375, 0.9219, 0.0, 0.9375, 0.0625, 0.875, 0.0625, 0.7969, 0.0, 0.8125, 0.0625, 0.75, 0.0625, 0.75, 0.3125, 0.8125, 0.3125, 0.8125, 0.4375, 0.75, 0.4375, 0.8594, 0.0, 0.875, 0.0625, 0.8125, 0.0625, 0.7656, 1.0, 0.75, 0.9375, 0.8125, 0.9375, 0.75, 0.0625, 0.8125, 0.0625, 0.8125, 0.1875, 0.75, 0.1875, 0.5625, 0.5625, 0.625, 0.5625, 0.625, 0.6875, 0.5625, 0.6875, 0.8125, 0.6875, 0.75, 0.6875, 0.75, 0.5625, 0.8125, 0.5625, 0.8125, 0.8125, 0.75, 0.8125, 0.75, 0.6875, 0.8125, 0.6875, 0.6875, 0.0625, 0.75, 0.0625, 0.75, 0.1875, 0.6875, 0.1875, 0.625, 0.5625, 0.6875, 0.5625, 0.6875, 0.6875, 0.625, 0.6875, 0.8125, 0.8125, 0.8125, 0.9375, 0.75, 0.9375, 0.75, 0.8125, 0.625, 0.8125, 0.6875, 0.8125, 0.6875, 0.9375, 0.625, 0.9375, 0.6875, 0.4375, 0.75, 0.4375, 0.75, 0.5625, 0.6875, 0.5625])
me_sphere_001.use_remesh_fix_poles = True
me_sphere_001.use_remesh_preserve_attributes = False
me_sphere_001.update()
me_cylinder_002 = bpy.data.meshes.new('Cylinder.002')
me_cylinder_002.from_pydata([(0.0, 1.0, -1.0), (0.0, 1.0, 1.0), (0.3827, 0.9239, -1.0), (0.3827, 0.9239, 1.0), (0.7071, 0.7071, -1.0), (0.7071, 0.7071, 1.0), (0.9239, 0.3827, -1.0), (0.9239, 0.3827, 1.0), (1.0, -4.371e-08, -1.0), (1.0, -4.371e-08, 1.0), (0.9239, -0.3827, -1.0), (0.9239, -0.3827, 1.0), (0.7071, -0.7071, -1.0), (0.7071, -0.7071, 1.0), (0.3827, -0.9239, -1.0), (0.3827, -0.9239, 1.0), (-8.742e-08, -1.0, -1.0), (-8.742e-08, -1.0, 1.0), (-0.3827, -0.9239, -1.0), (-0.3827, -0.9239, 1.0), (-0.7071, -0.7071, -1.0), (-0.7071, -0.7071, 1.0), (-0.9239, -0.3827, -1.0), (-0.9239, -0.3827, 1.0), (-1.0, 1.192e-08, -1.0), (-1.0, 1.192e-08, 1.0), (-0.9239, 0.3827, -1.0), (-0.9239, 0.3827, 1.0), (-0.7071, 0.7071, -1.0), (-0.7071, 0.7071, 1.0), (-0.3827, 0.9239, -1.0), (-0.3827, 0.9239, 1.0)], [], [(3, 5, 4, 2), (5, 7, 6, 4), (7, 9, 8, 6), (9, 11, 10, 8), (11, 13, 12, 10), (13, 15, 14, 12), (15, 17, 16, 14), (17, 19, 18, 16), (19, 21, 20, 18), (21, 23, 22, 20), (23, 25, 24, 22), (25, 27, 26, 24), (27, 29, 28, 26), (29, 31, 30, 28), (31, 1, 0, 30), (1, 31, 29, 27, 25, 23, 21, 19, 17, 15, 13, 11, 9, 7, 5, 3), (0, 2, 4, 6, 8, 10, 12, 14, 16, 18, 20, 22, 24, 26, 28, 30), (1, 3, 2, 0)])
me_cylinder_002.polygons.foreach_set('use_smooth', [True] * 18)
_uv = me_cylinder_002.uv_layers.new(name='UVMap')
_uv.uv.foreach_set('vector', [0.9375, 1.0, 0.875, 1.0, 0.875, 0.5, 0.9375, 0.5, 0.875, 1.0, 0.8125, 1.0, 0.8125, 0.5, 0.875, 0.5, 0.8125, 1.0, 0.75, 1.0, 0.75, 0.5, 0.8125, 0.5, 0.75, 1.0, 0.6875, 1.0, 0.6875, 0.5, 0.75, 0.5, 0.6875, 1.0, 0.625, 1.0, 0.625, 0.5, 0.6875, 0.5, 0.625, 1.0, 0.5625, 1.0, 0.5625, 0.5, 0.625, 0.5, 0.5625, 1.0, 0.5, 1.0, 0.5, 0.5, 0.5625, 0.5, 0.5, 1.0, 0.4375, 1.0, 0.4375, 0.5, 0.5, 0.5, 0.4375, 1.0, 0.375, 1.0, 0.375, 0.5, 0.4375, 0.5, 0.375, 1.0, 0.3125, 1.0, 0.3125, 0.5, 0.375, 0.5, 0.3125, 1.0, 0.25, 1.0, 0.25, 0.5, 0.3125, 0.5, 0.25, 1.0, 0.1875, 1.0, 0.1875, 0.5, 0.25, 0.5, 0.1875, 1.0, 0.125, 1.0, 0.125, 0.5, 0.1875, 0.5, 0.125, 1.0, 0.0625, 1.0, 0.0625, 0.5, 0.125, 0.5, 0.0625, 1.0, 0.0, 1.0, 0.0, 0.5, 0.0625, 0.5, 0.25, 0.49, 0.1582, 0.4717, 0.08029, 0.4197, 0.02827, 0.3418, 0.01, 0.25, 0.02827, 0.1582, 0.08029, 0.08029, 0.1582, 0.02827, 0.25, 0.01, 0.3418, 0.02827, 0.4197, 0.08029, 0.4717, 0.1582, 0.49, 0.25, 0.4717, 0.3418, 0.4197, 0.4197, 0.3418, 0.4717, 0.75, 0.49, 0.8418, 0.4717, 0.9197, 0.4197, 0.9717, 0.3418, 0.99, 0.25, 0.9717, 0.1582, 0.9197, 0.08029, 0.8418, 0.02827, 0.75, 0.01, 0.6582, 0.02827, 0.5803, 0.08029, 0.5283, 0.1582, 0.51, 0.25, 0.5283, 0.3418, 0.5803, 0.4197, 0.6582, 0.4717, 1.0, 1.0, 0.9375, 1.0, 0.9375, 0.5, 1.0, 0.5])
me_cylinder_002.use_remesh_fix_poles = True
me_cylinder_002.use_remesh_preserve_attributes = False
me_cylinder_002.update()
me_cylinder_003 = bpy.data.meshes.new('Cylinder.003')
me_cylinder_003.from_pydata([(0.1951, 0.9808, -1.0), (0.1951, 0.9808, 1.0), (0.5556, 0.8315, -1.0), (0.5556, 0.8315, 1.0), (0.8315, 0.5556, -1.0), (0.8315, 0.5556, 1.0), (0.9808, 0.1951, -1.0), (0.9808, 0.1951, 1.0), (0.9808, -0.1951, -1.0), (0.9808, -0.1951, 1.0), (0.8315, -0.5556, -1.0), (0.8315, -0.5556, 1.0), (0.5556, -0.8315, -1.0), (0.5556, -0.8315, 1.0), (0.1951, -0.9808, -1.0), (0.1951, -0.9808, 1.0), (-0.1951, -0.9808, -1.0), (-0.1951, -0.9808, 1.0), (-0.5556, -0.8315, -1.0), (-0.5556, -0.8315, 1.0), (-0.8315, -0.5556, -1.0), (-0.8315, -0.5556, 1.0), (-0.9808, -0.1951, -1.0), (-0.9808, -0.1951, 1.0), (-0.9808, 0.1951, -1.0), (-0.9808, 0.1951, 1.0), (-0.8315, 0.5556, -1.0), (-0.8315, 0.5556, 1.0), (-0.5556, 0.8315, -1.0), (-0.5556, 0.8315, 1.0), (-0.1951, 0.9808, -1.0), (-0.1951, 0.9808, 1.0)], [], [(1, 3, 2, 0), (3, 5, 4, 2), (5, 7, 6, 4), (7, 9, 8, 6), (9, 11, 10, 8), (11, 13, 12, 10), (13, 15, 14, 12), (15, 17, 16, 14), (17, 19, 18, 16), (19, 21, 20, 18), (21, 23, 22, 20), (23, 25, 24, 22), (25, 27, 26, 24), (27, 29, 28, 26), (29, 31, 30, 28), (1, 31, 29, 27, 25, 23, 21, 19, 17, 15, 13, 11, 9, 7, 5, 3), (0, 2, 4, 6, 8, 10, 12, 14, 16, 18, 20, 22, 24, 26, 28, 30), (30, 31, 1, 0)])
me_cylinder_003.polygons.foreach_set('use_smooth', [True] * 18)
_uv = me_cylinder_003.uv_layers.new(name='UVMap')
_uv.uv.foreach_set('vector', [0.9688, 1.0, 0.9062, 1.0, 0.9062, 0.5, 0.9688, 0.5, 0.9062, 1.0, 0.8438, 1.0, 0.8438, 0.5, 0.9062, 0.5, 0.8438, 1.0, 0.7812, 1.0, 0.7812, 0.5, 0.8438, 0.5, 0.7812, 1.0, 0.7188, 1.0, 0.7188, 0.5, 0.7812, 0.5, 0.7188, 1.0, 0.6562, 1.0, 0.6562, 0.5, 0.7188, 0.5, 0.6562, 1.0, 0.5938, 1.0, 0.5938, 0.5, 0.6562, 0.5, 0.5938, 1.0, 0.5312, 1.0, 0.5312, 0.5, 0.5938, 0.5, 0.5312, 1.0, 0.4688, 1.0, 0.4688, 0.5, 0.5312, 0.5, 0.4688, 1.0, 0.4062, 1.0, 0.4062, 0.5, 0.4688, 0.5, 0.4062, 1.0, 0.3438, 1.0, 0.3438, 0.5, 0.4062, 0.5, 0.3438, 1.0, 0.2812, 1.0, 0.2812, 0.5, 0.3438, 0.5, 0.2812, 1.0, 0.2188, 1.0, 0.2188, 0.5, 0.2812, 0.5, 0.2188, 1.0, 0.1562, 1.0, 0.1562, 0.5, 0.2188, 0.5, 0.1562, 1.0, 0.09375, 1.0, 0.09375, 0.5, 0.1562, 0.5, 0.09375, 1.0, 0.03125, 1.0, 0.03125, 0.5, 0.09375, 0.5, 0.2968, 0.4854, 0.2032, 0.4854, 0.1167, 0.4496, 0.05045, 0.3833, 0.01461, 0.2968, 0.01461, 0.2032, 0.05045, 0.1167, 0.1167, 0.05045, 0.2032, 0.01461, 0.2968, 0.01461, 0.3833, 0.05045, 0.4496, 0.1167, 0.4854, 0.2032, 0.4854, 0.2968, 0.4496, 0.3833, 0.3833, 0.4496, 0.7968, 0.4854, 0.8833, 0.4496, 0.9496, 0.3833, 0.9854, 0.2968, 0.9854, 0.2032, 0.9496, 0.1167, 0.8833, 0.05045, 0.7968, 0.01461, 0.7032, 0.01461, 0.6167, 0.05045, 0.5504, 0.1167, 0.5146, 0.2032, 0.5146, 0.2968, 0.5504, 0.3833, 0.6167, 0.4496, 0.7032, 0.4854, 0.03125, 0.5, 0.03125, 1.0, 0.9688, 1.0, 0.9688, 0.5])
me_cylinder_003.use_remesh_fix_poles = True
me_cylinder_003.use_remesh_preserve_attributes = False
me_cylinder_003.update()

# ---- objects
ob_cube = bpy.data.objects.new('Cube', me_cube)
ob_sphere = bpy.data.objects.new('Sphere', me_sphere)
ob_cube_005 = bpy.data.objects.new('Cube.005', me_cube_005)
ob_cube_004 = bpy.data.objects.new('Cube.004', me_cube_008)
ob_cylinder = bpy.data.objects.new('Cylinder', me_cylinder)
ob_cube_006 = bpy.data.objects.new('Cube.006', me_cube_009)
ob_cylinder_001 = bpy.data.objects.new('Cylinder.001', me_cylinder_001)
ob_cube_007 = bpy.data.objects.new('Cube.007', me_cube_011)
ob_sphere_001 = bpy.data.objects.new('Sphere.001', me_sphere_001)
ob_cylinder_002 = bpy.data.objects.new('Cylinder.002', me_cylinder_002)
ob_cylinder_003 = bpy.data.objects.new('Cylinder.003', me_cylinder_003)

# ---- transforms, parenting, visibility, modifiers, constraints
ob_cube.location = (0.0, 0.0, 1.608)
ob_cube.scale = (7.883, 2.878, 0.4658)
_m = ob_cube.modifiers.new('Auto Smooth', 'NODES')
_m.node_group = ng_auto_smooth
_gi = [s.identifier for s in ng_auto_smooth.interface.items_tree if s.item_type == 'SOCKET' and s.in_out == 'INPUT']
_m[_gi[1]] = 0.5236  # Angle
ob_sphere.location = (7.218, 0.1268, 1.564)
ob_sphere.scale = (2.13, 2.13, 0.1098)
_m = ob_sphere.modifiers.new('Auto Smooth', 'NODES')
_m.node_group = ng_auto_smooth
_gi = [s.identifier for s in ng_auto_smooth.interface.items_tree if s.item_type == 'SOCKET' and s.in_out == 'INPUT']
_m[_gi[1]] = 0.5236  # Angle
ob_cube_005.location = (6.947, -3.016, 2.68)
ob_cube_005.rotation_euler = (0.0, -5.827, 0.0)
ob_cube_005.scale = (-1.846, 0.4115, 0.1016)
ob_cube_004.location = (8.393, -3.016, 2.259)
ob_cube_004.scale = (0.2177, 0.2177, 0.2177)
ob_cylinder.location = (8.393, -3.016, 3.397)
ob_cylinder.scale = (0.1514, 0.1514, 1.08)
ob_cube_006.location = (8.393, -3.016, 4.457)
ob_cube_006.scale = (0.2177, 0.2177, 0.11)
ob_cylinder_001.location = (7.387, -3.016, 3.567)
ob_cylinder_001.scale = (0.1514, 0.1514, 1.121)
ob_cube_007.location = (7.168, -3.016, 4.708)
ob_cube_007.rotation_euler = (0.0, 0.1763, 0.0)
ob_cube_007.scale = (1.663, 0.3323, 0.08536)
ob_sphere_001.location = (8.393, -3.016, 4.634)
ob_sphere_001.scale = (0.1689, 0.1689, 0.1689)
_m = ob_sphere_001.modifiers.new('Auto Smooth', 'NODES')
_m.node_group = ng_auto_smooth
_gi = [s.identifier for s in ng_auto_smooth.interface.items_tree if s.item_type == 'SOCKET' and s.in_out == 'INPUT']
_m[_gi[1]] = 0.5236  # Angle
ob_cylinder_002.location = (6.219, -3.016, 3.981)
ob_cylinder_002.scale = (0.1514, 0.1514, 0.9059)
ob_cylinder_003.location = (5.683, -3.016, 4.122)
ob_cylinder_003.scale = (0.1514, 0.1514, 0.8656)

# ---- collection membership
col_collection.objects.link(ob_cube)
col_collection.objects.link(ob_sphere)
col_collection.objects.link(ob_cube_005)
col_collection.objects.link(ob_cube_004)
col_collection.objects.link(ob_cylinder)
col_collection.objects.link(ob_cube_006)
col_collection.objects.link(ob_cylinder_001)
col_collection.objects.link(ob_cube_007)
col_collection.objects.link(ob_sphere_001)
col_collection.objects.link(ob_cylinder_002)
col_collection.objects.link(ob_cylinder_003)

# ---- scene / render settings (as saved in the file)
scene.frame_start = 1; scene.frame_end = 250; scene.frame_set(4)
scene.render.engine = 'BLENDER_EEVEE_NEXT'
scene.cycles.sampling_pattern = 'TABULATED_SOBOL'
scene.cycles.use_light_tree = False
scene.view_settings.view_transform = 'Filmic'
bpy.context.view_layer.update()

# ---- added for rendering (the .blend has no active camera and no usable light): camera, sun
cam_auto = bpy.data.cameras.new('AutoCamera')
cam_auto.lens = 50.0
cam_auto.sensor_width = 36.0
cam_auto.clip_end = 1000.0
ob_auto_camera = bpy.data.objects.new('AutoCamera', cam_auto)
scene.collection.objects.link(ob_auto_camera)
ob_auto_camera.location = (17.8223, -20.2399, 16.3282)
ob_auto_camera.rotation_euler = (1.09748, -7.21219e-08, 0.694738)
scene.camera = ob_auto_camera
light_auto_sun = bpy.data.lights.new('AutoSun', 'SUN')
light_auto_sun.energy = 3.0
light_auto_sun.angle = 0.0523599
ob_auto_sun = bpy.data.objects.new('AutoSun', light_auto_sun)
scene.collection.objects.link(ob_auto_sun)
ob_auto_sun.rotation_euler = (0.872665, 0.174533, 0.523599)
bpy.context.view_layer.update()
